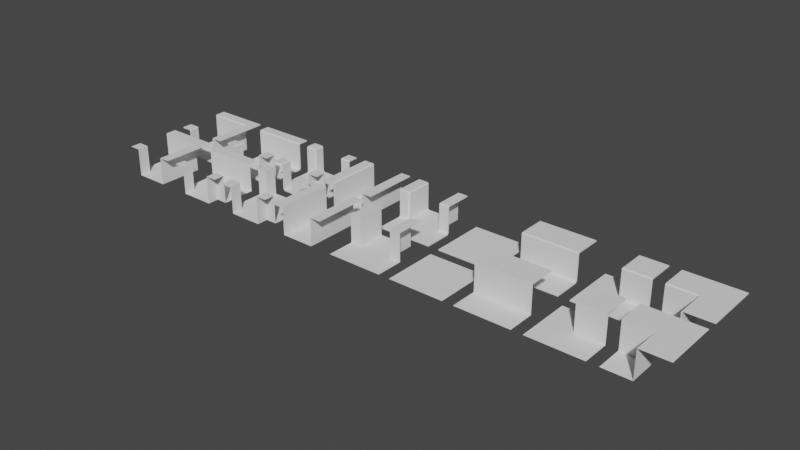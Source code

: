 # Source: tiles.blend  (saved by Blender 3.5.10; exported with 4.5.12 LTS)
import bpy
from mathutils import Matrix  # noqa: F401  (used for matrix-valued properties, if any)

bpy.ops.wm.read_factory_settings(use_empty=True)
scene = bpy.context.scene
scene.name = 'Scene'

# ---- collections
col_collection = bpy.data.collections.new('Collection'); scene.collection.children.link(col_collection)

# ---- world
world_world = bpy.data.worlds.new('World'); scene.world = world_world
world_world.use_nodes = True; world_world.node_tree.nodes.clear()
_N = world_world.node_tree.nodes; _L = world_world.node_tree.links
n0 = _N.new('ShaderNodeOutputWorld'); n0.name = 'World Output'; n0.location = (300, 300)
n1 = _N.new('ShaderNodeBackground'); n1.name = 'Background'; n1.location = (10, 300)
n1.inputs[0].default_value = (0.05088, 0.05088, 0.05088, 1.0)
_L.new(n1.outputs[0], n0.inputs[0])
n0.is_active_output = True
world_world.color = (0.05088, 0.05088, 0.05088)
world_world.use_sun_shadow = False
world_world.sun_shadow_jitter_overblur = 0.0

# ---- meshes
me_plane = bpy.data.meshes.new('Plane')
me_plane.from_pydata([(2.5, 2.5, 0.0), (-2.5, 2.5, 0.0), (2.5, -2.5, 0.0), (-2.5, -2.5, 0.0)], [], [(0, 1, 3, 2)])
_uv = me_plane.uv_layers.new(name='UVMap')
_uv.uv.foreach_set('vector', [0.0, 0.0, 1.0, 0.0, 1.0, 1.0, 0.0, 1.0])
me_plane.update()
me_plane_001 = bpy.data.meshes.new('Plane.001')
me_plane_001.from_pydata([(2.5, -2.5, 0.0), (-2.5, -2.5, 0.0), (2.5, 3.775e-07, 0.0), (-2.5, -3.775e-07, 0.0), (2.5, 2.5, 2.5), (-2.5, 2.5, 2.5), (2.5, 3.775e-07, 2.5), (-2.5, -3.775e-07, 2.5)], [], [(2, 3, 1, 0), (3, 2, 6, 7), (4, 5, 7, 6)])
_uv = me_plane_001.uv_layers.new(name='UVMap')
_uv.uv.foreach_set('vector', [0.0, 0.5, 1.0, 0.5, 1.0, 1.0, 0.0, 1.0, 1.0, 0.5, 0.0, 0.5, 0.0, 0.5, 1.0, 0.5, 0.0, 0.0, 1.0, 0.0, 1.0, 0.5, 0.0, 0.5])
me_plane_001.update()
me_plane_002 = bpy.data.meshes.new('Plane.002')
me_plane_002.from_pydata([(2.5, -2.5, 0.0), (-2.5, -2.5, 0.0), (2.5, 3.775e-07, 0.0), (-2.5, -3.775e-07, 0.0), (2.5, 2.5, 2.5), (-2.5, 2.5, 0.0), (2.5, 3.775e-07, 2.5), (-3.775e-07, 2.5, 0.0), (3.775e-07, -2.5, 0.0), (0.0, 0.0, 0.0), (-3.775e-07, 2.5, 2.5), (0.0, 0.0, 2.5)], [], [(9, 3, 1, 8), (9, 2, 6, 11), (10, 7, 9, 11), (4, 10, 11, 6), (3, 9, 7, 5), (2, 9, 8, 0)])
_uv = me_plane_002.uv_layers.new(name='UVMap')
_uv.uv.foreach_set('vector', [0.5, 0.5, 1.0, 0.5, 1.0, 1.0, 0.5, 1.0, 0.5, 0.5, 0.0, 0.5, 0.0, 0.5, 0.5, 0.5, 0.5, 0.0, 0.5, 0.5, 0.5, 0.5, 0.5, 0.5, 0.0, 0.0, 0.5, 0.0, 0.5, 0.5, 0.0, 0.5, 1.0, 0.5, 0.5, 0.5, 0.5, 0.5, 1.0, 0.5, 0.0, 0.5, 0.5, 0.5, 0.5, 1.0, 0.0, 1.0])
me_plane_002.update()
me_plane_003 = bpy.data.meshes.new('Plane.003')
me_plane_003.from_pydata([(-2.5, -2.5, 0.0), (2.5, -2.5, 2.5), (-2.5, -3.775e-07, 0.0), (2.5, 2.5, 2.5), (2.5, 3.775e-07, 2.5), (3.775e-07, -2.5, 2.5), (3.775e-07, -2.5, 0.0), (0.0, 0.0, 0.0), (-3.775e-07, 2.5, 2.5), (0.0, 0.0, 2.5), (-2.5, -3.775e-07, 2.5), (-2.5, 2.5, 2.5)], [], [(7, 2, 0, 6), (3, 8, 9, 4), (4, 9, 5, 1), (5, 9, 7, 6), (9, 10, 2, 7), (11, 10, 9, 8)])
_uv = me_plane_003.uv_layers.new(name='UVMap')
_uv.uv.foreach_set('vector', [0.5, 0.5, 1.0, 0.5, 1.0, 1.0, 0.5, 1.0, 0.0, 0.0, 0.5, 0.0, 0.5, 0.5, 0.0, 0.5, 0.0, 0.5, 0.5, 0.5, 0.5, 0.5, 0.0, 0.5, 0.5, 0.5, 0.5, 0.5, 0.5, 0.5, 0.0, 0.0, 0.5, 0.5, 0.0, 0.0, 1.0, 0.5, 0.5, 0.5, 0.0, 0.0, 0.0, 0.0, 0.5, 0.5, 0.5, 0.0])
me_plane_003.update()
me_plane_004 = bpy.data.meshes.new('Plane.004')
me_plane_004.from_pydata([(2.5, -2.5, 0.0), (-2.5, -2.5, 0.0), (2.5, 3.775e-07, 0.0), (-2.5, -3.775e-07, 0.0), (2.5, 2.5, 2.5), (-2.5, 2.5, 2.5), (2.5, 3.775e-07, 2.5), (-2.5, -3.775e-07, 2.5), (1.5, -2.5, 0.0), (1.5, 0.0, 0.0), (1.5, 2.5, 2.5), (1.5, 0.0, 2.5), (-1.5, 2.5, 2.5), (-1.5, -2.5, 0.0), (-1.5, -1.887e-07, 0.0), (-1.5, -1.887e-07, 2.5), (1.5, 2.5, 0.0), (-1.5, 2.5, 0.0)], [], [(14, 3, 1, 13), (9, 2, 6, 11), (12, 5, 7, 15), (4, 10, 11, 6), (2, 9, 8, 0), (3, 14, 15, 7), (9, 14, 13, 8), (14, 9, 16, 17), (10, 16, 9, 11), (14, 17, 12, 15)])
_uv = me_plane_004.uv_layers.new(name='UVMap')
_uv.uv.foreach_set('vector', [0.75, 0.5, 1.0, 0.5, 1.0, 1.0, 0.75, 1.0, 0.5, 0.5, 0.0, 0.5, 0.0, 0.5, 0.5, 0.5, 0.75, 0.0, 1.0, 0.0, 1.0, 0.5, 0.75, 0.5, 0.0, 0.0, 0.5, 0.0, 0.5, 0.5, 0.0, 0.5, 0.0, 0.5, 0.5, 0.5, 0.5, 1.0, 0.0, 1.0, 1.0, 0.5, 0.75, 0.5, 0.75, 0.5, 1.0, 0.5, 0.5, 0.5, 0.75, 0.5, 0.75, 1.0, 0.5, 1.0, 0.75, 0.5, 0.5, 0.5, 0.5, 0.5, 0.75, 0.5, 0.5, 0.0, 0.5, 0.5, 0.5, 0.5, 0.5, 0.5, 0.75, 0.5, 0.75, 0.5, 0.75, 0.0, 0.75, 0.5])
me_plane_004.update()
me_plane_005 = bpy.data.meshes.new('Plane.005')
me_plane_005.from_pydata([(2.5, 2.5, 2.5), (-2.5, 2.5, 2.5), (2.5, -2.5, 2.5), (-2.5, -2.5, 2.5), (1.5, -2.5, 0.0), (1.5, 2.5, 2.5), (1.5, -2.5, 2.5), (-1.5, 2.5, 2.5), (-1.5, -2.5, 0.0), (-1.5, -2.5, 2.5), (1.5, 2.5, 0.0), (-1.5, 2.5, 0.0)], [], [(7, 1, 3, 9), (0, 5, 6, 2), (8, 4, 10, 11), (5, 10, 4, 6), (8, 11, 7, 9)])
_uv = me_plane_005.uv_layers.new(name='UVMap')
_uv.uv.foreach_set('vector', [0.75, 0.0, 1.0, 0.0, 1.0, 0.5, 0.75, 0.5, 0.0, 0.0, 0.5, 0.0, 0.5, 0.5, 0.0, 0.5, 0.75, 0.5, 0.5, 0.5, 0.5, 0.5, 0.75, 0.5, 0.5, 0.0, 0.5, 0.5, 0.5, 0.5, 0.5, 0.5, 0.75, 0.5, 0.75, 0.5, 0.75, 0.0, 0.75, 0.5])
me_plane_005.update()
me_plane_006 = bpy.data.meshes.new('Plane.006')
me_plane_006.from_pydata([(2.5, 2.5, 2.5), (-2.5, 2.5, 2.5), (2.5, -2.5, 2.5), (-2.5, -2.5, 2.5), (1.5, -2.5, 0.0), (1.5, 2.5, 2.5), (1.5, -2.5, 2.5), (-1.5, 2.5, 2.5), (-1.5, -2.5, 0.0), (-1.5, -2.5, 2.5), (1.5, 2.5, 0.0), (-1.5, 2.5, 0.0), (2.5, -1.5, 2.5), (-2.5, -1.5, 2.5), (1.5, -1.5, 2.5), (-1.5, -1.5, 2.5), (1.5, -1.5, 0.0), (-1.5, -1.5, 0.0), (2.5, 1.5, 2.5), (1.5, 1.5, 0.0), (-2.5, 1.5, 2.5), (1.5, 1.5, 2.5), (-1.5, 1.5, 2.5), (-1.5, 1.5, 0.0), (-2.5, -1.5, 0.0), (-2.5, 1.5, 0.0), (2.5, -1.5, 0.0), (2.5, 1.5, 0.0)], [], [(15, 13, 3, 9), (12, 14, 6, 2), (23, 19, 10, 11), (14, 16, 4, 6), (23, 11, 7, 22), (8, 17, 15, 9), (21, 19, 27, 18), (8, 4, 16, 17), (19, 16, 26, 27), (17, 23, 25, 24), (7, 1, 20, 22), (0, 5, 21, 18), (5, 10, 19, 21), (23, 22, 20, 25), (17, 16, 19, 23), (17, 24, 13, 15), (26, 16, 14, 12)])
_uv = me_plane_006.uv_layers.new(name='UVMap')
_uv.uv.foreach_set('vector', [0.75, 0.3, 1.0, 0.3, 1.0, 0.5, 0.75, 0.5, 0.0, 0.3, 0.5, 0.3, 0.5, 0.5, 0.0, 0.5, 0.75, 0.5, 0.5, 0.5, 0.5, 0.5, 0.75, 0.5, 0.5, 0.3, 0.5, 0.5, 0.5, 0.5, 0.5, 0.5, 0.75, 0.5, 0.75, 0.5, 0.75, 0.0, 0.75, 0.12, 0.75, 0.5, 0.75, 0.5, 0.75, 0.3, 0.75, 0.5, 0.5, 0.12, 0.5, 0.5, 0.5, 0.5, 0.0, 0.12, 0.75, 0.5, 0.5, 0.5, 0.5, 0.5, 0.75, 0.5, 0.5, 0.5, 0.5, 0.5, 0.5, 0.5, 0.5, 0.5, 0.75, 0.5, 0.75, 0.5, 0.75, 0.5, 0.75, 0.5, 0.75, 0.0, 1.0, 0.0, 1.0, 0.12, 0.75, 0.12, 0.0, 0.0, 0.5, 0.0, 0.5, 0.12, 0.0, 0.12, 0.5, 0.0, 0.5, 0.5, 0.5, 0.5, 0.5, 0.12, 0.75, 0.5, 0.75, 0.12, 1.0, 0.12, 0.75, 0.5, 0.75, 0.5, 0.5, 0.5, 0.5, 0.5, 0.75, 0.5, 0.75, 0.5, 0.75, 0.5, 1.0, 0.3, 0.75, 0.3, 0.5, 0.5, 0.5, 0.5, 0.5, 0.3, 0.0, 0.3])
me_plane_006.update()
me_plane_007 = bpy.data.meshes.new('Plane.007')
me_plane_007.from_pydata([(-2.5, -2.5, 2.5), (2.5, -2.5, 2.5), (-2.5, 2.5, 2.5), (2.5, 2.5, 2.5), (-1.5, -2.5, 2.5), (-1.5, 2.5, 2.5), (1.5, -2.5, 2.5), (1.5, 2.5, 2.5), (-1.5, -2.5, 0.0), (1.5, -2.5, 0.0), (-2.5, 1.5, 2.5), (2.5, 1.5, 2.5), (-1.5, 1.5, 2.5), (1.5, 1.5, 2.5), (-1.5, 1.5, 0.0), (1.5, 1.5, 0.0), (-2.5, -1.5, 2.5), (-1.5, -1.5, 0.0), (2.5, -1.5, 2.5), (-1.5, -1.5, 2.5), (1.5, -1.5, 2.5), (1.5, -1.5, 0.0), (2.5, 1.5, 0.0), (2.5, -1.5, 0.0), (-2.5, 1.5, 0.0), (-2.5, -1.5, 0.0)], [], [(13, 11, 3, 7), (10, 12, 5, 2), (21, 17, 8, 9), (21, 9, 6, 20), (19, 17, 25, 16), (17, 14, 24, 25), (15, 21, 23, 22), (6, 1, 18, 20), (0, 4, 19, 16), (4, 8, 17, 19), (21, 20, 18, 23), (15, 14, 17, 21), (15, 22, 11, 13), (24, 14, 12, 10), (5, 12, 13, 7), (13, 12, 14, 15)])
_uv = me_plane_007.uv_layers.new(name='UVMap')
_uv.uv.foreach_set('vector', [0.75, 0.3, 1.0, 0.3, 1.0, 0.5, 0.75, 0.5, 0.0, 0.3, 0.5, 0.3, 0.5, 0.5, 0.0, 0.5, 0.75, 0.5, 0.5, 0.5, 0.5, 0.5, 0.75, 0.5, 0.75, 0.5, 0.75, 0.5, 0.75, 0.0, 0.75, 0.12, 0.5, 0.12, 0.5, 0.5, 0.5, 0.5, 0.0, 0.12, 0.5, 0.5, 0.5, 0.5, 0.5, 0.5, 0.5, 0.5, 0.75, 0.5, 0.75, 0.5, 0.75, 0.5, 0.75, 0.5, 0.75, 0.0, 1.0, 0.0, 1.0, 0.12, 0.75, 0.12, 0.0, 0.0, 0.5, 0.0, 0.5, 0.12, 0.0, 0.12, 0.5, 0.0, 0.5, 0.5, 0.5, 0.5, 0.5, 0.12, 0.75, 0.5, 0.75, 0.12, 1.0, 0.12, 0.75, 0.5, 0.75, 0.5, 0.5, 0.5, 0.5, 0.5, 0.75, 0.5, 0.75, 0.5, 0.75, 0.5, 1.0, 0.3, 0.75, 0.3, 0.5, 0.5, 0.5, 0.5, 0.5, 0.3, 0.0, 0.3, 0.5, 0.5, 0.5, 0.3, 0.75, 0.3, 0.75, 0.5, 0.75, 0.3, 0.5, 0.3, 0.5, 0.5, 0.75, 0.5])
me_plane_007.update()
me_plane_008 = bpy.data.meshes.new('Plane.008')
me_plane_008.from_pydata([(-2.5, -2.5, 2.5), (2.5, -2.5, 2.5), (-2.5, 2.5, 2.5), (2.5, 2.5, 2.5), (-1.5, -2.5, 2.5), (-1.5, 2.5, 2.5), (1.5, -2.5, 2.5), (1.5, 2.5, 2.5), (-1.5, -2.5, 0.0), (1.5, -2.5, 0.0), (-2.5, 1.5, 2.5), (2.5, 1.5, 2.5), (-1.5, 1.5, 2.5), (1.5, 1.5, 2.5), (-1.5, 1.5, 0.0), (1.5, 1.5, 0.0), (-2.5, -1.5, 2.5), (-1.5, -1.5, 0.0), (2.5, -1.5, 2.5), (-1.5, -1.5, 2.5), (1.5, -1.5, 2.5), (1.5, -1.5, 0.0), (-2.5, 1.5, 0.0), (-2.5, -1.5, 0.0)], [], [(13, 11, 3, 7), (10, 12, 5, 2), (21, 17, 8, 9), (21, 9, 6, 20), (19, 17, 23, 16), (17, 14, 22, 23), (6, 1, 18, 20), (0, 4, 19, 16), (4, 8, 17, 19), (20, 18, 11, 13), (15, 14, 17, 21), (13, 15, 21, 20), (22, 14, 12, 10), (5, 12, 13, 7), (13, 12, 14, 15)])
_uv = me_plane_008.uv_layers.new(name='UVMap')
_uv.uv.foreach_set('vector', [0.75, 0.3, 1.0, 0.3, 1.0, 0.5, 0.75, 0.5, 0.0, 0.3, 0.5, 0.3, 0.5, 0.5, 0.0, 0.5, 0.75, 0.5, 0.5, 0.5, 0.5, 0.5, 0.75, 0.5, 0.75, 0.5, 0.75, 0.5, 0.75, 0.0, 0.75, 0.12, 0.5, 0.12, 0.5, 0.5, 0.5, 0.5, 0.0, 0.12, 0.5, 0.5, 0.5, 0.5, 0.5, 0.5, 0.5, 0.5, 0.75, 0.0, 1.0, 0.0, 1.0, 0.12, 0.75, 0.12, 0.0, 0.0, 0.5, 0.0, 0.5, 0.12, 0.0, 0.12, 0.5, 0.0, 0.5, 0.5, 0.5, 0.5, 0.5, 0.12, 0.75, 0.12, 1.0, 0.12, 1.0, 0.3, 0.75, 0.3, 0.75, 0.5, 0.5, 0.5, 0.5, 0.5, 0.75, 0.5, 0.75, 0.3, 0.75, 0.5, 0.75, 0.5, 0.75, 0.12, 0.5, 0.5, 0.5, 0.5, 0.5, 0.3, 0.0, 0.3, 0.5, 0.5, 0.5, 0.3, 0.75, 0.3, 0.75, 0.5, 0.75, 0.3, 0.5, 0.3, 0.5, 0.5, 0.75, 0.5])
me_plane_008.update()
me_plane_009 = bpy.data.meshes.new('Plane.009')
me_plane_009.from_pydata([(2.5, 2.5, 0.0), (-2.5, 2.5, 0.0), (2.5, -2.5, 0.0), (-2.5, -2.5, 0.0), (2.5, 2.5, -0.1), (-2.5, 2.5, -0.1), (2.5, -2.5, -0.1), (-2.5, -2.5, -0.1)], [], [(0, 1, 3, 2), (4, 6, 7, 5), (0, 2, 6, 4), (1, 0, 4, 5), (3, 1, 5, 7), (2, 3, 7, 6)])
_uv = me_plane_009.uv_layers.new(name='UVMap')
_uv.uv.foreach_set('vector', [0.0, 0.0, 1.0, 0.0, 1.0, 1.0, 0.0, 1.0, 0.0, 0.0, 0.0, 1.0, 1.0, 1.0, 1.0, 0.0, 0.0, 0.0, 0.0, 1.0, 0.0, 1.0, 0.0, 0.0, 1.0, 0.0, 0.0, 0.0, 0.0, 0.0, 1.0, 0.0, 1.0, 1.0, 1.0, 0.0, 1.0, 0.0, 1.0, 1.0, 0.0, 1.0, 1.0, 1.0, 1.0, 1.0, 0.0, 1.0])
me_plane_009.update()
me_plane_010 = bpy.data.meshes.new('Plane.010')
me_plane_010.from_pydata([(2.5, -2.5, 0.0), (-2.5, -2.5, 0.0), (2.5, 2.5, 2.5), (-2.5, 2.5, 2.5), (2.5, 3.775e-07, 0.1), (2.5, -0.1, 0.0), (-2.5, -0.1, 0.0), (-2.5, -3.775e-07, 0.1), (2.5, 0.1, 2.5), (2.5, 3.775e-07, 2.4), (-2.5, -3.775e-07, 2.4), (-2.5, 0.1, 2.5), (2.5, -2.5, -0.1), (-2.5, -2.5, -0.1), (2.5, 2.5, 2.4), (-2.5, 2.5, 2.4), (2.5, 0.1, 0.05858), (2.5, -0.05858, -0.1), (-2.5, -0.05858, -0.1), (-2.5, 0.1, 0.05858), (2.5, 0.1414, 2.4), (2.5, 0.1, 2.359), (-2.5, 0.1, 2.359), (-2.5, 0.1414, 2.4)], [], [(7, 4, 9, 10), (2, 3, 11, 8), (6, 5, 4, 7), (10, 9, 8, 11), (5, 6, 1, 0), (19, 22, 21, 16), (14, 20, 23, 15), (18, 19, 16, 17), (22, 23, 20, 21), (17, 12, 13, 18), (0, 1, 13, 12), (3, 2, 14, 15), (6, 7, 19, 18), (4, 5, 17, 16), (10, 11, 23, 22), (8, 9, 21, 20), (5, 0, 12, 17), (1, 6, 18, 13), (7, 10, 22, 19), (9, 4, 16, 21), (2, 8, 20, 14), (11, 3, 15, 23)])
_uv = me_plane_010.uv_layers.new(name='UVMap')
_uv.uv.foreach_set('vector', [1.0, 0.5, 0.0, 0.5, 0.0, 0.5, 1.0, 0.5, 0.0, 0.0, 1.0, 0.0, 1.0, 0.48, 0.0, 0.48, 1.0, 0.52, 0.0, 0.52, 0.0, 0.5, 1.0, 0.5, 1.0, 0.5, 0.0, 0.5, 0.0, 0.48, 1.0, 0.48, 0.0, 0.52, 1.0, 0.52, 1.0, 1.0, 0.0, 1.0, 1.0, 0.5, 1.0, 0.5, 0.0, 0.5, 0.0, 0.5, 0.0, 0.0, 0.0, 0.48, 1.0, 0.48, 1.0, 0.0, 1.0, 0.52, 1.0, 0.5, 0.0, 0.5, 0.0, 0.52, 1.0, 0.5, 1.0, 0.48, 0.0, 0.48, 0.0, 0.5, 0.0, 0.52, 0.0, 1.0, 1.0, 1.0, 1.0, 0.52, 0.0, 1.0, 1.0, 1.0, 1.0, 1.0, 0.0, 1.0, 1.0, 0.0, 0.0, 0.0, 0.0, 0.0, 1.0, 0.0, 1.0, 0.52, 1.0, 0.5, 1.0, 0.5, 1.0, 0.52, 0.0, 0.5, 0.0, 0.52, 0.0, 0.52, 0.0, 0.5, 1.0, 0.5, 1.0, 0.48, 1.0, 0.48, 1.0, 0.5, 0.0, 0.48, 0.0, 0.5, 0.0, 0.5, 0.0, 0.48, 0.0, 0.52, 0.0, 1.0, 0.0, 1.0, 0.0, 0.52, 1.0, 1.0, 1.0, 0.52, 1.0, 0.52, 1.0, 1.0, 1.0, 0.5, 1.0, 0.5, 1.0, 0.5, 1.0, 0.5, 0.0, 0.5, 0.0, 0.5, 0.0, 0.5, 0.0, 0.5, 0.0, 0.0, 0.0, 0.48, 0.0, 0.48, 0.0, 0.0, 1.0, 0.48, 1.0, 0.0, 1.0, 0.0, 1.0, 0.48])
me_plane_010.update()
me_plane_011 = bpy.data.meshes.new('Plane.011')
me_plane_011.from_pydata([(2.5, -2.5, 0.0), (-2.5, -2.5, 0.0), (-2.5, -3.775e-07, 0.0), (2.5, 2.5, 2.5), (-2.5, 2.5, 0.0), (3.775e-07, -2.5, 0.0), (2.5, 3.775e-07, 0.1), (2.5, -0.1, 0.0), (2.5, 0.1, 2.5), (2.5, 3.775e-07, 2.4), (-0.1, 2.5, 0.0), (-3.775e-07, 2.5, 0.1), (0.1, 1.51e-08, 0.1), (-1.51e-08, 0.1, 0.1), (-0.1, -0.1, 0.0), (-3.775e-07, 2.5, 2.4), (0.1, 2.5, 2.5), (0.1, 1.51e-08, 2.4), (0.1, 0.1, 2.5), (-1.51e-08, 0.1, 2.4), (2.5, -2.5, -0.1), (-2.5, -2.5, -0.1), (-2.5, -3.775e-07, -0.1), (2.5, 2.5, 2.4), (-2.5, 2.5, -0.1), (3.775e-07, -2.5, -0.1), (2.5, 0.1, 0.05858), (2.5, -0.05858, -0.1), (2.5, 0.1414, 2.4), (2.5, 0.1, 2.359), (-0.05858, 2.5, -0.1), (0.1, 2.5, 0.05858), (0.1317, 0.103, 0.03758), (0.103, 0.1317, 0.03758), (-0.08874, -0.08874, -0.1125), (0.1, 2.5, 2.359), (0.1414, 2.5, 2.4), (0.139, 0.09997, 2.361), (0.139, 0.139, 2.4), (0.09997, 0.139, 2.361)], [], [(3, 16, 18, 8), (14, 2, 1, 5), (2, 14, 10, 4), (15, 11, 13, 19), (12, 6, 9, 17), (12, 13, 14), (17, 18, 19), (14, 7, 6, 12), (17, 9, 8, 18), (13, 11, 10, 14), (15, 19, 18, 16), (12, 17, 19, 13), (7, 14, 5, 0), (23, 28, 38, 36), (34, 25, 21, 22), (22, 24, 30, 34), (35, 39, 33, 31), (32, 37, 29, 26), (32, 34, 33), (37, 39, 38), (34, 32, 26, 27), (37, 38, 28, 29), (33, 34, 30, 31), (35, 36, 38, 39), (32, 33, 39, 37), (27, 20, 25, 34), (1, 2, 22, 21), (0, 5, 25, 20), (2, 4, 24, 22), (5, 1, 21, 25), (6, 7, 27, 26), (8, 9, 29, 28), (10, 11, 31, 30), (15, 16, 36, 35), (7, 0, 20, 27), (9, 6, 26, 29), (3, 8, 28, 23), (16, 3, 23, 36), (4, 10, 30, 24), (11, 15, 35, 31)])
_uv = me_plane_011.uv_layers.new(name='UVMap')
_uv.uv.foreach_set('vector', [0.0, 0.0, 0.48, 0.0, 0.48, 0.48, 0.0, 0.48, 0.52, 0.52, 1.0, 0.5, 1.0, 1.0, 0.5, 1.0, 1.0, 0.5, 0.52, 0.5, 0.52, 0.5, 1.0, 0.5, 0.5, 0.02, 0.5, 0.48, 0.5, 0.4963, 0.5, 0.4837, 0.48, 0.5, 0.0, 0.5, 0.0, 0.5, 0.48, 0.5, 0.48, 0.5, 0.5, 0.4963, 0.52, 0.52, 0.48, 0.5, 0.48, 0.48, 0.5, 0.4837, 0.52, 0.52, 0.0, 0.52, 0.0, 0.5, 0.48, 0.5, 0.48, 0.5, 0.0, 0.5, 0.0, 0.48, 0.48, 0.48, 0.5, 0.4963, 0.5, 0.48, 0.52, 0.5, 0.52, 0.5, 0.5, 0.02, 0.5, 0.4837, 0.48, 0.48, 0.48, 0.0, 0.48, 0.5, 0.48, 0.5, 0.5, 0.4837, 0.5, 0.4963, 0.0, 0.52, 0.52, 0.52, 0.5, 1.0, 0.0, 1.0, 0.0, 0.0, 0.0, 0.48, 0.48, 0.48, 0.48, 0.0, 0.52, 0.52, 0.5, 1.0, 1.0, 1.0, 1.0, 0.5, 1.0, 0.5, 1.0, 0.5, 0.52, 0.5, 0.52, 0.5, 0.5, 0.02, 0.5, 0.4837, 0.5, 0.4963, 0.5, 0.48, 0.48, 0.5, 0.48, 0.5, 0.0, 0.5, 0.0, 0.5, 0.48, 0.5, 0.52, 0.52, 0.5, 0.4963, 0.48, 0.5, 0.5, 0.4837, 0.48, 0.48, 0.52, 0.52, 0.48, 0.5, 0.0, 0.5, 0.0, 0.52, 0.48, 0.5, 0.48, 0.48, 0.0, 0.48, 0.0, 0.5, 0.5, 0.4963, 0.52, 0.5, 0.52, 0.5, 0.5, 0.48, 0.5, 0.02, 0.48, 0.0, 0.48, 0.48, 0.5, 0.4837, 0.48, 0.5, 0.5, 0.4963, 0.5, 0.4837, 0.48, 0.5, 0.0, 0.52, 0.0, 1.0, 0.5, 1.0, 0.52, 0.52, 1.0, 1.0, 1.0, 0.5, 1.0, 0.5, 1.0, 1.0, 0.0, 1.0, 0.5, 1.0, 0.5, 1.0, 0.0, 1.0, 1.0, 0.5, 1.0, 0.5, 1.0, 0.5, 1.0, 0.5, 0.5, 1.0, 1.0, 1.0, 1.0, 1.0, 0.5, 1.0, 0.0, 0.5, 0.0, 0.52, 0.0, 0.52, 0.0, 0.5, 0.0, 0.48, 0.0, 0.5, 0.0, 0.5, 0.0, 0.48, 0.52, 0.5, 0.5, 0.48, 0.5, 0.48, 0.52, 0.5, 0.5, 0.02, 0.48, 0.0, 0.48, 0.0, 0.5, 0.02, 0.0, 0.52, 0.0, 1.0, 0.0, 1.0, 0.0, 0.52, 0.0, 0.5, 0.0, 0.5, 0.0, 0.5, 0.0, 0.5, 0.0, 0.0, 0.0, 0.48, 0.0, 0.48, 0.0, 0.0, 0.48, 0.0, 0.0, 0.0, 0.0, 0.0, 0.48, 0.0, 1.0, 0.5, 0.52, 0.5, 0.52, 0.5, 1.0, 0.5, 0.5, 0.48, 0.5, 0.02, 0.5, 0.02, 0.5, 0.48])
me_plane_011.update()
me_plane_012 = bpy.data.meshes.new('Plane.012')
me_plane_012.from_pydata([(-2.5, -2.5, 0.0), (2.5, -2.5, 2.5), (2.5, 2.5, 2.5), (2.5, 3.775e-07, 2.5), (-3.775e-07, 2.5, 2.5), (-2.5, 2.5, 2.5), (-2.5, -0.1, 0.0), (-2.5, -3.775e-07, 0.1), (0.1, -2.5, 2.5), (3.775e-07, -2.5, 2.4), (3.775e-07, -2.5, 0.1), (-0.1, -2.5, 0.0), (-0.1, -0.1, 0.0), (1.51e-08, -0.1, 0.1), (-0.1, -1.51e-08, 0.1), (1.51e-08, -0.1, 2.4), (0.1, 0.1, 2.5), (-0.1, -1.51e-08, 2.4), (-2.5, -3.775e-07, 2.4), (-2.5, 0.1, 2.5), (-2.5, -2.5, -0.1), (2.5, -2.5, 2.4), (2.5, 2.5, 2.4), (2.5, 3.775e-07, 2.4), (-3.777e-07, 2.5, 2.4), (-2.5, 2.5, 2.4), (-2.5, -0.05858, -0.1), (-2.5, 0.1, 0.05858), (0.1414, -2.5, 2.4), (0.1, -2.5, 2.359), (0.1, -2.5, 0.05858), (-0.05858, -2.5, -0.1), (-0.061, -0.061, -0.09997), (0.09997, -0.061, 0.061), (-0.061, 0.09997, 0.061), (0.103, -0.06826, 2.338), (0.1113, 0.1113, 2.388), (-0.06826, 0.103, 2.338), (-2.5, 0.1, 2.359), (-2.5, 0.1414, 2.4)], [], [(17, 18, 7, 14), (5, 19, 16, 4), (9, 15, 13, 10), (2, 4, 16, 3), (3, 16, 8, 1), (12, 13, 14), (15, 16, 17), (15, 9, 8, 16), (6, 12, 14, 7), (13, 15, 17, 14), (12, 11, 10, 13), (18, 17, 16, 19), (12, 6, 0, 11), (37, 34, 27, 38), (25, 24, 36, 39), (29, 30, 33, 35), (22, 23, 36, 24), (23, 21, 28, 36), (32, 34, 33), (35, 37, 36), (35, 36, 28, 29), (26, 27, 34, 32), (33, 34, 37, 35), (32, 33, 30, 31), (38, 39, 36, 37), (32, 31, 20, 26), (2, 3, 23, 22), (3, 1, 21, 23), (4, 2, 22, 24), (5, 4, 24, 25), (8, 9, 29, 28), (6, 7, 27, 26), (10, 11, 31, 30), (18, 19, 39, 38), (0, 6, 26, 20), (11, 0, 20, 31), (7, 18, 38, 27), (1, 8, 28, 21), (9, 10, 30, 29), (19, 5, 25, 39)])
_uv = me_plane_012.uv_layers.new(name='UVMap')
_uv.uv.foreach_set('vector', [0.4874, 0.4837, 0.04, 0.02, 0.96, 0.48, 0.5126, 0.4963, 0.0, 0.0, 0.0, 0.0, 0.52, 0.4914, 0.5, 0.0, 0.48, 0.48, 0.4963, 0.4963, 0.4837, 0.4837, 0.02, 0.02, 0.0, 0.0, 0.5, 0.0, 0.48, 0.48, 0.0, 0.5, 0.0, 0.5, 0.48, 0.5, 0.48, 0.5, 0.0, 0.5, 0.52, 0.52, 0.5, 0.52, 0.52, 0.5, 0.4963, 0.4963, 0.52, 0.4914, 0.4874, 0.4837, 0.4963, 0.4963, 0.48, 0.48, 0.48, 0.5, 0.48, 0.5, 1.0, 0.52, 0.52, 0.52, 0.5126, 0.4963, 0.96, 0.48, 0.4837, 0.4837, 0.4963, 0.4963, 0.4874, 0.4837, 0.5126, 0.4963, 0.52, 0.52, 0.52, 1.0, 0.5, 1.0, 0.5, 0.52, 0.04, 0.02, 0.4874, 0.4837, 0.52, 0.4914, 0.0, 0.0, 0.52, 0.52, 1.0, 0.52, 1.0, 1.0, 0.52, 1.0, 0.4874, 0.4837, 0.5126, 0.4963, 0.96, 0.48, 0.04, 0.02, 0.0, 0.0, 0.5, 0.0, 0.52, 0.4914, 0.0, 0.0, 0.48, 0.48, 0.02, 0.02, 0.4837, 0.4837, 0.4963, 0.4963, 0.0, 0.0, 0.0, 0.5, 0.48, 0.48, 0.5, 0.0, 0.0, 0.5, 0.0, 0.5, 0.48, 0.5, 0.48, 0.5, 0.52, 0.52, 0.52, 0.5, 0.5, 0.52, 0.4963, 0.4963, 0.4874, 0.4837, 0.52, 0.4914, 0.4963, 0.4963, 0.48, 0.5, 0.48, 0.5, 0.48, 0.48, 1.0, 0.52, 0.96, 0.48, 0.5126, 0.4963, 0.52, 0.52, 0.4837, 0.4837, 0.5126, 0.4963, 0.4874, 0.4837, 0.4963, 0.4963, 0.52, 0.52, 0.5, 0.52, 0.5, 1.0, 0.52, 1.0, 0.04, 0.02, 0.0, 0.0, 0.52, 0.4914, 0.4874, 0.4837, 0.52, 0.52, 0.52, 1.0, 1.0, 1.0, 1.0, 0.52, 0.0, 0.0, 0.0, 0.5, 0.0, 0.5, 0.0, 0.0, 0.0, 0.5, 0.0, 0.5, 0.0, 0.5, 0.0, 0.5, 0.5, 0.0, 0.0, 0.0, 0.0, 0.0, 0.5, 0.0, 0.0, 0.0, 0.5, 0.0, 0.5, 0.0, 0.0, 0.0, 0.48, 0.5, 0.48, 0.48, 0.48, 0.48, 0.48, 0.5, 1.0, 0.52, 0.96, 0.48, 0.96, 0.48, 1.0, 0.52, 0.5, 1.0, 0.52, 1.0, 0.52, 1.0, 0.5, 1.0, 0.04, 0.02, 0.0, 0.0, 0.0, 0.0, 0.04, 0.02, 1.0, 1.0, 1.0, 0.52, 1.0, 0.52, 1.0, 1.0, 0.52, 1.0, 1.0, 1.0, 1.0, 1.0, 0.52, 1.0, 0.96, 0.48, 0.04, 0.02, 0.04, 0.02, 0.96, 0.48, 0.0, 0.5, 0.48, 0.5, 0.48, 0.5, 0.0, 0.5, 0.48, 0.48, 0.02, 0.02, 0.02, 0.02, 0.48, 0.48, 0.0, 0.0, 0.0, 0.0, 0.0, 0.0, 0.0, 0.0])
me_plane_012.update()
me_plane_013 = bpy.data.meshes.new('Plane.013')
me_plane_013.from_pydata([(2.5, -2.5, 0.0), (-2.5, -2.5, 0.0), (2.5, 2.5, 2.5), (-2.5, 2.5, 2.5), (1.5, -2.5, 0.0), (-1.5, -2.5, 0.0), (2.5, 3.775e-07, 0.1), (2.5, -0.1, 0.0), (-2.5, -0.1, 0.0), (-2.5, -3.775e-07, 0.1), (2.5, 0.1, 2.5), (2.5, 3.775e-07, 2.4), (-2.5, -3.775e-07, 2.4), (-2.5, 0.1, 2.5), (1.6, 3.775e-08, 0.1), (1.5, 0.1, 0.1), (1.4, -0.1, 0.0), (1.5, 2.5, 2.4), (1.6, 2.5, 2.5), (1.6, 3.775e-08, 2.4), (1.6, 0.1, 2.5), (1.5, 0.1, 2.4), (-1.6, 2.5, 2.5), (-1.5, 2.5, 2.4), (-1.4, -0.1, 0.0), (-1.5, 0.1, 0.1), (-1.6, -2.076e-07, 0.1), (-1.6, 0.1, 2.5), (-1.6, -2.076e-07, 2.4), (-1.5, 0.1, 2.4), (1.4, 2.5, 0.0), (1.5, 2.5, 0.1), (-1.5, 2.5, 0.1), (-1.4, 2.5, 0.0), (2.5, -2.5, -0.1), (-2.5, -2.5, -0.1), (2.5, 2.5, 2.4), (-2.5, 2.5, 2.4), (1.5, -2.5, -0.1), (-1.5, -2.5, -0.1), (2.5, 0.1, 0.05858), (2.5, -0.05858, -0.1), (-2.5, -0.05858, -0.1), (-2.5, 0.1, 0.05858), (2.5, 0.1414, 2.4), (2.5, 0.1, 2.359), (-2.5, 0.1, 2.359), (-2.5, 0.1414, 2.4), (1.632, 0.103, 0.03758), (1.603, 0.1317, 0.03758), (1.411, -0.08874, -0.1125), (1.6, 2.5, 2.359), (1.641, 2.5, 2.4), (1.639, 0.09997, 2.361), (1.639, 0.139, 2.4), (1.6, 0.139, 2.361), (-1.641, 2.5, 2.4), (-1.6, 2.5, 2.359), (-1.411, -0.08874, -0.1125), (-1.603, 0.1317, 0.03758), (-1.632, 0.103, 0.03758), (-1.639, 0.139, 2.4), (-1.639, 0.09997, 2.361), (-1.6, 0.139, 2.361), (1.441, 2.5, -0.1), (1.6, 2.5, 0.05858), (-1.6, 2.5, 0.05858), (-1.441, 2.5, -0.1)], [], [(9, 26, 28, 12), (24, 8, 1, 5), (24, 16, 30, 33), (22, 3, 13, 27), (14, 6, 11, 19), (2, 18, 20, 10), (17, 31, 15, 21), (16, 24, 5, 4), (25, 32, 23, 29), (14, 15, 16), (19, 20, 21), (24, 25, 26), (27, 28, 29), (16, 7, 6, 14), (19, 11, 10, 20), (17, 21, 20, 18), (14, 19, 21, 15), (8, 24, 26, 9), (12, 28, 27, 13), (25, 29, 28, 26), (22, 27, 29, 23), (15, 31, 30, 16), (32, 25, 24, 33), (7, 16, 4, 0), (43, 46, 62, 60), (58, 39, 35, 42), (58, 67, 64, 50), (56, 61, 47, 37), (48, 53, 45, 40), (36, 44, 54, 52), (51, 55, 49, 65), (50, 38, 39, 58), (59, 63, 57, 66), (48, 50, 49), (53, 55, 54), (58, 60, 59), (61, 63, 62), (50, 48, 40, 41), (53, 54, 44, 45), (51, 52, 54, 55), (48, 49, 55, 53), (42, 43, 60, 58), (46, 47, 61, 62), (59, 60, 62, 63), (56, 57, 63, 61), (49, 50, 64, 65), (66, 67, 58, 59), (41, 34, 38, 50), (0, 4, 38, 34), (4, 5, 39, 38), (5, 1, 35, 39), (6, 7, 41, 40), (10, 11, 45, 44), (17, 18, 52, 51), (8, 9, 43, 42), (12, 13, 47, 46), (22, 23, 57, 56), (30, 31, 65, 64), (32, 33, 67, 66), (7, 0, 34, 41), (11, 6, 40, 45), (1, 8, 42, 35), (9, 12, 46, 43), (2, 10, 44, 36), (18, 2, 36, 52), (3, 22, 56, 37), (13, 3, 37, 47), (33, 30, 64, 67), (31, 17, 51, 65), (23, 32, 66, 57)])
_uv = me_plane_013.uv_layers.new(name='UVMap')
_uv.uv.foreach_set('vector', [1.0, 0.5, 0.775, 0.5, 0.775, 0.5, 1.0, 0.5, 0.725, 0.52, 1.0, 0.52, 1.0, 1.0, 0.75, 1.0, 0.7417, 0.5, 0.5083, 0.5, 0.5083, 0.5, 0.7417, 0.5, 0.775, 0.0, 1.0, 0.0, 1.0, 0.48, 0.775, 0.48, 0.45, 0.5, 0.0, 0.5, 0.0, 0.5, 0.45, 0.5, 0.0, 0.0, 0.45, 0.0, 0.45, 0.48, 0.0, 0.48, 0.5, 0.02, 0.5, 0.48, 0.5, 0.4963, 0.5, 0.4837, 0.5083, 0.52, 0.7417, 0.52, 0.75, 1.0, 0.5, 1.0, 0.75, 0.4963, 0.75, 0.48, 0.75, 0.02, 0.75, 0.4837, 0.45, 0.5, 0.5, 0.4963, 0.55, 0.52, 0.45, 0.5, 0.45, 0.48, 0.5, 0.4837, 0.7417, 0.5, 0.75, 0.4963, 0.775, 0.5, 0.775, 0.48, 0.775, 0.5, 0.75, 0.4837, 0.55, 0.52, 0.0, 0.52, 0.0, 0.5, 0.45, 0.5, 0.45, 0.5, 0.0, 0.5, 0.0, 0.48, 0.45, 0.48, 0.5, 0.02, 0.5, 0.4837, 0.45, 0.48, 0.45, 0.0, 0.45, 0.5, 0.45, 0.5, 0.5, 0.4837, 0.5, 0.4963, 1.0, 0.52, 0.725, 0.52, 0.775, 0.5, 1.0, 0.5, 1.0, 0.5, 0.775, 0.5, 0.775, 0.48, 1.0, 0.48, 0.75, 0.4963, 0.75, 0.4837, 0.775, 0.5, 0.775, 0.5, 0.775, 0.0, 0.775, 0.48, 0.75, 0.4837, 0.75, 0.02, 0.5, 0.4963, 0.5, 0.48, 0.5083, 0.5, 0.5083, 0.5, 0.75, 0.48, 0.75, 0.4963, 0.7417, 0.5, 0.7417, 0.5, 0.0, 0.52, 0.55, 0.52, 0.5, 1.0, 0.0, 1.0, 1.0, 0.5, 1.0, 0.5, 0.775, 0.5, 0.775, 0.5, 0.725, 0.52, 0.75, 1.0, 1.0, 1.0, 1.0, 0.52, 0.7417, 0.5, 0.7417, 0.5, 0.5083, 0.5, 0.5083, 0.5, 0.775, 0.0, 0.775, 0.48, 1.0, 0.48, 1.0, 0.0, 0.45, 0.5, 0.45, 0.5, 0.0, 0.5, 0.0, 0.5, 0.0, 0.0, 0.0, 0.48, 0.45, 0.48, 0.45, 0.0, 0.5, 0.02, 0.5, 0.4837, 0.5, 0.4963, 0.5, 0.48, 0.5083, 0.52, 0.5, 1.0, 0.75, 1.0, 0.7417, 0.52, 0.75, 0.4963, 0.75, 0.4837, 0.75, 0.02, 0.75, 0.48, 0.45, 0.5, 0.55, 0.52, 0.5, 0.4963, 0.45, 0.5, 0.5, 0.4837, 0.45, 0.48, 0.7417, 0.5, 0.775, 0.5, 0.75, 0.4963, 0.775, 0.48, 0.75, 0.4837, 0.775, 0.5, 0.55, 0.52, 0.45, 0.5, 0.0, 0.5, 0.0, 0.52, 0.45, 0.5, 0.45, 0.48, 0.0, 0.48, 0.0, 0.5, 0.5, 0.02, 0.45, 0.0, 0.45, 0.48, 0.5, 0.4837, 0.45, 0.5, 0.5, 0.4963, 0.5, 0.4837, 0.45, 0.5, 1.0, 0.52, 1.0, 0.5, 0.775, 0.5, 0.725, 0.52, 1.0, 0.5, 1.0, 0.48, 0.775, 0.48, 0.775, 0.5, 0.75, 0.4963, 0.775, 0.5, 0.775, 0.5, 0.75, 0.4837, 0.775, 0.0, 0.75, 0.02, 0.75, 0.4837, 0.775, 0.48, 0.5, 0.4963, 0.5083, 0.5, 0.5083, 0.5, 0.5, 0.48, 0.75, 0.48, 0.7417, 0.5, 0.7417, 0.5, 0.75, 0.4963, 0.0, 0.52, 0.0, 1.0, 0.5, 1.0, 0.55, 0.52, 0.0, 1.0, 0.5, 1.0, 0.5, 1.0, 0.0, 1.0, 0.5, 1.0, 0.75, 1.0, 0.75, 1.0, 0.5, 1.0, 0.75, 1.0, 1.0, 1.0, 1.0, 1.0, 0.75, 1.0, 0.0, 0.5, 0.0, 0.52, 0.0, 0.52, 0.0, 0.5, 0.0, 0.48, 0.0, 0.5, 0.0, 0.5, 0.0, 0.48, 0.5, 0.02, 0.45, 0.0, 0.45, 0.0, 0.5, 0.02, 1.0, 0.52, 1.0, 0.5, 1.0, 0.5, 1.0, 0.52, 1.0, 0.5, 1.0, 0.48, 1.0, 0.48, 1.0, 0.5, 0.775, 0.0, 0.75, 0.02, 0.75, 0.02, 0.775, 0.0, 0.5083, 0.5, 0.5, 0.48, 0.5, 0.48, 0.5083, 0.5, 0.75, 0.48, 0.7417, 0.5, 0.7417, 0.5, 0.75, 0.48, 0.0, 0.52, 0.0, 1.0, 0.0, 1.0, 0.0, 0.52, 0.0, 0.5, 0.0, 0.5, 0.0, 0.5, 0.0, 0.5, 1.0, 1.0, 1.0, 0.52, 1.0, 0.52, 1.0, 1.0, 1.0, 0.5, 1.0, 0.5, 1.0, 0.5, 1.0, 0.5, 0.0, 0.0, 0.0, 0.48, 0.0, 0.48, 0.0, 0.0, 0.45, 0.0, 0.0, 0.0, 0.0, 0.0, 0.45, 0.0, 1.0, 0.0, 0.775, 0.0, 0.775, 0.0, 1.0, 0.0, 1.0, 0.48, 1.0, 0.0, 1.0, 0.0, 1.0, 0.48, 0.7417, 0.5, 0.5083, 0.5, 0.5083, 0.5, 0.7417, 0.5, 0.5, 0.48, 0.5, 0.02, 0.5, 0.02, 0.5, 0.48, 0.75, 0.02, 0.75, 0.48, 0.75, 0.48, 0.75, 0.02])
me_plane_013.update()
me_plane_014 = bpy.data.meshes.new('Plane.014')
me_plane_014.from_pydata([(2.5, 2.5, 2.5), (-2.5, 2.5, 2.5), (2.5, -2.5, 2.5), (-2.5, -2.5, 2.5), (1.5, -2.5, 0.1), (1.4, -2.5, 0.0), (1.5, 2.5, 2.4), (1.6, 2.5, 2.5), (1.6, -2.5, 2.5), (1.5, -2.5, 2.4), (-1.6, 2.5, 2.5), (-1.5, 2.5, 2.4), (-1.4, -2.5, 0.0), (-1.5, -2.5, 0.1), (-1.5, -2.5, 2.4), (-1.6, -2.5, 2.5), (1.4, 2.5, 0.0), (1.5, 2.5, 0.1), (-1.5, 2.5, 0.1), (-1.4, 2.5, 0.0), (2.5, 2.5, 2.4), (-2.5, 2.5, 2.4), (2.5, -2.5, 2.4), (-2.5, -2.5, 2.4), (1.6, -2.5, 0.05858), (1.441, -2.5, -0.1), (1.6, 2.5, 2.359), (1.641, 2.5, 2.4), (1.641, -2.5, 2.4), (1.6, -2.5, 2.359), (-1.641, 2.5, 2.4), (-1.6, 2.5, 2.359), (-1.441, -2.5, -0.1), (-1.6, -2.5, 0.05858), (-1.6, -2.5, 2.359), (-1.641, -2.5, 2.4), (1.441, 2.5, -0.1), (1.6, 2.5, 0.05858), (-1.6, 2.5, 0.05858), (-1.441, 2.5, -0.1)], [], [(13, 18, 11, 14), (10, 1, 3, 15), (6, 17, 4, 9), (0, 7, 8, 2), (6, 9, 8, 7), (10, 15, 14, 11), (4, 17, 16, 5), (18, 13, 12, 19), (12, 5, 16, 19), (33, 34, 31, 38), (30, 35, 23, 21), (26, 29, 24, 37), (20, 22, 28, 27), (26, 27, 28, 29), (30, 31, 34, 35), (24, 25, 36, 37), (38, 39, 32, 33), (32, 39, 36, 25), (0, 2, 22, 20), (3, 1, 21, 23), (6, 7, 27, 26), (8, 9, 29, 28), (10, 11, 31, 30), (14, 15, 35, 34), (4, 5, 25, 24), (16, 17, 37, 36), (18, 19, 39, 38), (12, 13, 33, 32), (5, 12, 32, 25), (19, 16, 36, 39), (17, 6, 26, 37), (9, 4, 24, 29), (7, 0, 20, 27), (2, 8, 28, 22), (1, 10, 30, 21), (15, 3, 23, 35), (13, 14, 34, 33), (11, 18, 38, 31)])
_uv = me_plane_014.uv_layers.new(name='UVMap')
_uv.uv.foreach_set('vector', [0.75, 0.5, 0.75, 0.48, 0.75, 0.02, 0.75, 0.5, 0.775, 0.0, 1.0, 0.0, 1.0, 0.5, 0.775, 0.5, 0.5, 0.02, 0.5, 0.48, 0.5, 0.5, 0.5, 0.5, 0.0, 0.0, 0.45, 0.0, 0.45, 0.5, 0.0, 0.5, 0.5, 0.02, 0.5, 0.5, 0.45, 0.5, 0.45, 0.0, 0.775, 0.0, 0.775, 0.5, 0.75, 0.5, 0.75, 0.02, 0.5, 0.5, 0.5, 0.48, 0.5083, 0.5, 0.5083, 0.5, 0.75, 0.48, 0.75, 0.5, 0.7417, 0.5, 0.7417, 0.5, 0.7417, 0.5, 0.5083, 0.5, 0.5083, 0.5, 0.7417, 0.5, 0.75, 0.5, 0.75, 0.5, 0.75, 0.02, 0.75, 0.48, 0.775, 0.0, 0.775, 0.5, 1.0, 0.5, 1.0, 0.0, 0.5, 0.02, 0.5, 0.5, 0.5, 0.5, 0.5, 0.48, 0.0, 0.0, 0.0, 0.5, 0.45, 0.5, 0.45, 0.0, 0.5, 0.02, 0.45, 0.0, 0.45, 0.5, 0.5, 0.5, 0.775, 0.0, 0.75, 0.02, 0.75, 0.5, 0.775, 0.5, 0.5, 0.5, 0.5083, 0.5, 0.5083, 0.5, 0.5, 0.48, 0.75, 0.48, 0.7417, 0.5, 0.7417, 0.5, 0.75, 0.5, 0.7417, 0.5, 0.7417, 0.5, 0.5083, 0.5, 0.5083, 0.5, 0.0, 0.0, 0.0, 0.5, 0.0, 0.5, 0.0, 0.0, 1.0, 0.5, 1.0, 0.0, 1.0, 0.0, 1.0, 0.5, 0.5, 0.02, 0.45, 0.0, 0.45, 0.0, 0.5, 0.02, 0.45, 0.5, 0.5, 0.5, 0.5, 0.5, 0.45, 0.5, 0.775, 0.0, 0.75, 0.02, 0.75, 0.02, 0.775, 0.0, 0.75, 0.5, 0.775, 0.5, 0.775, 0.5, 0.75, 0.5, 0.5, 0.5, 0.5083, 0.5, 0.5083, 0.5, 0.5, 0.5, 0.5083, 0.5, 0.5, 0.48, 0.5, 0.48, 0.5083, 0.5, 0.75, 0.48, 0.7417, 0.5, 0.7417, 0.5, 0.75, 0.48, 0.7417, 0.5, 0.75, 0.5, 0.75, 0.5, 0.7417, 0.5, 0.5083, 0.5, 0.7417, 0.5, 0.7417, 0.5, 0.5083, 0.5, 0.7417, 0.5, 0.5083, 0.5, 0.5083, 0.5, 0.7417, 0.5, 0.5, 0.48, 0.5, 0.02, 0.5, 0.02, 0.5, 0.48, 0.5, 0.5, 0.5, 0.5, 0.5, 0.5, 0.5, 0.5, 0.45, 0.0, 0.0, 0.0, 0.0, 0.0, 0.45, 0.0, 0.0, 0.5, 0.45, 0.5, 0.45, 0.5, 0.0, 0.5, 1.0, 0.0, 0.775, 0.0, 0.775, 0.0, 1.0, 0.0, 0.775, 0.5, 1.0, 0.5, 1.0, 0.5, 0.775, 0.5, 0.75, 0.5, 0.75, 0.5, 0.75, 0.5, 0.75, 0.5, 0.75, 0.02, 0.75, 0.48, 0.75, 0.48, 0.75, 0.02])
me_plane_014.update()
me_plane_015 = bpy.data.meshes.new('Plane.015')
me_plane_015.from_pydata([(2.5, 2.5, 2.5), (-2.5, 2.5, 2.5), (2.5, -2.5, 2.5), (-2.5, -2.5, 2.5), (1.5, -2.5, 0.1), (1.4, -2.5, 0.0), (1.5, 2.5, 2.4), (1.6, 2.5, 2.5), (1.6, -2.5, 2.5), (1.5, -2.5, 2.4), (-1.6, 2.5, 2.5), (-1.5, 2.5, 2.4), (-1.4, -2.5, 0.0), (-1.5, -2.5, 0.1), (-1.5, -2.5, 2.4), (-1.6, -2.5, 2.5), (1.4, 2.5, 0.0), (1.5, 2.5, 0.1), (-1.5, 2.5, 0.1), (-1.4, 2.5, 0.0), (2.5, -1.5, 2.4), (2.5, -1.6, 2.5), (-2.5, -1.6, 2.5), (-2.5, -1.5, 2.4), (1.6, -1.6, 2.5), (1.6, -1.5, 2.4), (1.5, -1.6, 2.4), (-1.6, -1.6, 2.5), (-1.5, -1.6, 2.4), (-1.6, -1.5, 2.4), (1.4, -1.4, 0.0), (1.5, -1.6, 0.1), (1.6, -1.5, 0.1), (-1.4, -1.4, 0.0), (-1.6, -1.5, 0.1), (-1.5, -1.6, 0.1), (2.5, 1.6, 2.5), (2.5, 1.5, 2.4), (1.4, 1.4, 0.0), (1.6, 1.5, 0.1), (1.5, 1.6, 0.1), (-2.5, 1.5, 2.4), (-2.5, 1.6, 2.5), (1.5, 1.6, 2.4), (1.6, 1.5, 2.4), (1.6, 1.6, 2.5), (-1.5, 1.6, 2.4), (-1.6, 1.6, 2.5), (-1.6, 1.5, 2.4), (-1.6, 1.5, 0.1), (-1.4, 1.4, 0.0), (-1.5, 1.6, 0.1), (-2.5, -1.5, 0.1), (-2.5, -1.4, 0.0), (-2.5, 1.4, 0.0), (-2.5, 1.5, 0.1), (2.5, -1.4, 0.0), (2.5, -1.5, 0.1), (2.5, 1.5, 0.1), (2.5, 1.4, 0.0), (2.5, 2.5, 2.4), (-2.5, 2.5, 2.4), (2.5, -2.5, 2.4), (-2.5, -2.5, 2.4), (1.6, -2.5, 0.05858), (1.441, -2.5, -0.1), (1.6, 2.5, 2.359), (1.641, 2.5, 2.4), (1.641, -2.5, 2.4), (1.6, -2.5, 2.359), (-1.641, 2.5, 2.4), (-1.6, 2.5, 2.359), (-1.441, -2.5, -0.1), (-1.6, -2.5, 0.05858), (-1.6, -2.5, 2.359), (-1.641, -2.5, 2.4), (1.441, 2.5, -0.1), (1.6, 2.5, 0.05858), (-1.6, 2.5, 0.05858), (-1.441, 2.5, -0.1), (2.5, -1.6, 2.359), (2.5, -1.641, 2.4), (-2.5, -1.641, 2.4), (-2.5, -1.6, 2.359), (1.639, -1.639, 2.4), (1.639, -1.6, 2.361), (1.6, -1.639, 2.361), (-1.639, -1.639, 2.4), (-1.6, -1.639, 2.361), (-1.639, -1.6, 2.361), (1.411, -1.411, -0.1125), (1.603, -1.632, 0.03758), (1.632, -1.603, 0.03758), (-1.411, -1.411, -0.1125), (-1.632, -1.603, 0.03758), (-1.603, -1.632, 0.03758), (2.5, 1.641, 2.4), (2.5, 1.6, 2.359), (1.411, 1.411, -0.1125), (1.632, 1.603, 0.03758), (1.603, 1.632, 0.03758), (-2.5, 1.6, 2.359), (-2.5, 1.641, 2.4), (1.6, 1.639, 2.361), (1.639, 1.6, 2.361), (1.639, 1.639, 2.4), (-1.6, 1.639, 2.361), (-1.639, 1.639, 2.4), (-1.639, 1.6, 2.361), (-1.632, 1.603, 0.03758), (-1.411, 1.411, -0.1125), (-1.603, 1.632, 0.03758), (-2.5, -1.6, 0.05858), (-2.5, -1.441, -0.1), (-2.5, 1.441, -0.1), (-2.5, 1.6, 0.05858), (2.5, -1.441, -0.1), (2.5, -1.6, 0.05858), (2.5, 1.6, 0.05858), (2.5, 1.441, -0.1)], [], [(50, 38, 16, 19), (10, 1, 42, 47), (57, 32, 25, 20), (0, 7, 45, 36), (13, 35, 28, 14), (27, 22, 3, 15), (49, 48, 41, 55), (26, 31, 4, 9), (33, 30, 38, 50), (44, 39, 58, 37), (51, 18, 11, 46), (6, 17, 40, 43), (21, 24, 8, 2), (33, 50, 54, 53), (38, 30, 56, 59), (34, 52, 23, 29), (24, 25, 26), (27, 28, 29), (30, 31, 32), (33, 34, 35), (38, 39, 40), (43, 44, 45), (46, 47, 48), (49, 50, 51), (26, 9, 8, 24), (27, 15, 14, 28), (40, 17, 16, 38), (35, 13, 12, 33), (32, 57, 56, 30), (49, 55, 54, 50), (4, 31, 30, 5), (34, 29, 28, 35), (31, 26, 25, 32), (24, 21, 20, 25), (22, 27, 29, 23), (6, 43, 45, 7), (10, 47, 46, 11), (18, 51, 50, 19), (41, 48, 47, 42), (44, 37, 36, 45), (39, 44, 43, 40), (51, 46, 48, 49), (52, 34, 33, 53), (58, 39, 38, 59), (12, 5, 30, 33), (110, 79, 76, 98), (70, 107, 102, 61), (117, 80, 85, 92), (60, 96, 105, 67), (73, 74, 88, 95), (87, 75, 63, 82), (109, 115, 101, 108), (86, 69, 64, 91), (93, 110, 98, 90), (104, 97, 118, 99), (111, 106, 71, 78), (66, 103, 100, 77), (81, 62, 68, 84), (93, 113, 114, 110), (98, 119, 116, 90), (94, 89, 83, 112), (84, 86, 85), (87, 89, 88), (90, 92, 91), (93, 95, 94), (98, 100, 99), (103, 105, 104), (106, 108, 107), (109, 111, 110), (86, 84, 68, 69), (87, 88, 74, 75), (100, 98, 76, 77), (95, 93, 72, 73), (92, 90, 116, 117), (109, 110, 114, 115), (64, 65, 90, 91), (94, 95, 88, 89), (91, 92, 85, 86), (84, 85, 80, 81), (82, 83, 89, 87), (66, 67, 105, 103), (70, 71, 106, 107), (78, 79, 110, 111), (101, 102, 107, 108), (104, 105, 96, 97), (99, 100, 103, 104), (111, 109, 108, 106), (112, 113, 93, 94), (118, 119, 98, 99), (72, 93, 90, 65), (8, 9, 69, 68), (14, 15, 75, 74), (16, 17, 77, 76), (12, 13, 73, 72), (56, 57, 117, 116), (54, 55, 115, 114), (4, 5, 65, 64), (20, 21, 81, 80), (22, 23, 83, 82), (6, 7, 67, 66), (10, 11, 71, 70), (18, 19, 79, 78), (41, 42, 102, 101), (36, 37, 97, 96), (52, 53, 113, 112), (58, 59, 119, 118), (5, 12, 72, 65), (9, 4, 64, 69), (0, 36, 96, 60), (7, 0, 60, 67), (17, 6, 66, 77), (21, 2, 62, 81), (2, 8, 68, 62), (1, 10, 70, 61), (42, 1, 61, 102), (11, 18, 78, 71), (13, 14, 74, 73), (3, 22, 82, 63), (15, 3, 63, 75), (19, 16, 76, 79), (57, 20, 80, 117), (23, 52, 112, 83), (59, 56, 116, 119), (53, 54, 114, 113), (37, 58, 118, 97), (55, 41, 101, 115)])
_uv = me_plane_015.uv_layers.new(name='UVMap')
_uv.uv.foreach_set('vector', [0.7417, 0.5, 0.5083, 0.5, 0.5083, 0.5, 0.7417, 0.5, 0.775, 0.0, 1.0, 0.0, 1.0, 0.108, 0.775, 0.108, 0.48, 0.492, 0.4946, 0.492, 0.4554, 0.308, 0.02, 0.308, 0.0, 0.0, 0.45, 0.0, 0.45, 0.108, 0.0, 0.108, 0.75, 0.5, 0.75, 0.4942, 0.75, 0.3258, 0.75, 0.5, 0.775, 0.32, 1.0, 0.32, 1.0, 0.5, 0.775, 0.5, 0.7527, 0.4848, 0.7723, 0.1352, 0.99, 0.1352, 0.76, 0.4848, 0.5, 0.3258, 0.5, 0.4942, 0.5, 0.5, 0.5, 0.5, 0.7417, 0.5, 0.5083, 0.5, 0.5083, 0.5, 0.7417, 0.5, 0.4554, 0.1352, 0.4946, 0.4848, 0.48, 0.4848, 0.02, 0.1352, 0.75, 0.4835, 0.75, 0.48, 0.75, 0.02, 0.75, 0.1245, 0.5, 0.02, 0.5, 0.48, 0.5, 0.4835, 0.5, 0.1245, 0.0, 0.32, 0.45, 0.32, 0.45, 0.5, 0.0, 0.5, 0.75, 0.5, 0.75, 0.5, 0.75, 0.5, 0.75, 0.5, 0.5, 0.5, 0.5, 0.5, 0.5, 0.5, 0.5, 0.5, 0.7527, 0.492, 0.76, 0.492, 0.99, 0.308, 0.7723, 0.308, 0.45, 0.32, 0.4554, 0.308, 0.5, 0.3258, 0.775, 0.32, 0.75, 0.3258, 0.7723, 0.308, 0.5083, 0.5, 0.5, 0.4942, 0.4946, 0.492, 0.75, 0.5, 0.7527, 0.492, 0.75, 0.4942, 0.5, 0.5, 0.4946, 0.4848, 0.5, 0.4835, 0.5, 0.1245, 0.4554, 0.1352, 0.45, 0.108, 0.75, 0.1245, 0.775, 0.108, 0.7723, 0.1352, 0.7527, 0.4848, 0.7417, 0.5, 0.75, 0.4835, 0.5, 0.3258, 0.5, 0.5, 0.45, 0.5, 0.45, 0.32, 0.775, 0.32, 0.775, 0.5, 0.75, 0.5, 0.75, 0.3258, 0.5, 0.4835, 0.5, 0.48, 0.5083, 0.5, 0.5083, 0.5, 0.75, 0.4942, 0.75, 0.5, 0.7417, 0.5, 0.7417, 0.5, 0.4946, 0.492, 0.48, 0.492, 0.5, 0.5, 0.5, 0.5, 0.7527, 0.4848, 0.76, 0.4848, 0.75, 0.5, 0.75, 0.5, 0.5, 0.5, 0.5, 0.4942, 0.5083, 0.5, 0.5083, 0.5, 0.7527, 0.492, 0.7723, 0.308, 0.75, 0.3258, 0.75, 0.4942, 0.5, 0.4942, 0.5, 0.3258, 0.4554, 0.308, 0.4946, 0.492, 0.45, 0.32, 0.0, 0.32, 0.02, 0.308, 0.4554, 0.308, 1.0, 0.32, 0.775, 0.32, 0.7723, 0.308, 0.99, 0.308, 0.5, 0.02, 0.5, 0.1245, 0.45, 0.108, 0.45, 0.0, 0.775, 0.0, 0.775, 0.108, 0.75, 0.1245, 0.75, 0.02, 0.75, 0.48, 0.75, 0.4835, 0.7417, 0.5, 0.7417, 0.5, 0.99, 0.1352, 0.7723, 0.1352, 0.775, 0.108, 1.0, 0.108, 0.4554, 0.1352, 0.02, 0.1352, 0.0, 0.108, 0.45, 0.108, 0.4946, 0.4848, 0.4554, 0.1352, 0.5, 0.1245, 0.5, 0.4835, 0.75, 0.4835, 0.75, 0.1245, 0.7723, 0.1352, 0.7527, 0.4848, 0.76, 0.492, 0.7527, 0.492, 0.75, 0.5, 0.75, 0.5, 0.48, 0.4848, 0.4946, 0.4848, 0.5, 0.5, 0.5, 0.5, 0.7417, 0.5, 0.5083, 0.5, 0.5083, 0.5, 0.7417, 0.5, 0.7417, 0.5, 0.7417, 0.5, 0.5083, 0.5, 0.5083, 0.5, 0.775, 0.0, 0.775, 0.108, 1.0, 0.108, 1.0, 0.0, 0.48, 0.492, 0.02, 0.308, 0.4554, 0.308, 0.4946, 0.492, 0.0, 0.0, 0.0, 0.108, 0.45, 0.108, 0.45, 0.0, 0.75, 0.5, 0.75, 0.5, 0.75, 0.3258, 0.75, 0.4942, 0.775, 0.32, 0.775, 0.5, 1.0, 0.5, 1.0, 0.32, 0.7527, 0.4848, 0.76, 0.4848, 0.99, 0.1352, 0.7723, 0.1352, 0.5, 0.3258, 0.5, 0.5, 0.5, 0.5, 0.5, 0.4942, 0.7417, 0.5, 0.7417, 0.5, 0.5083, 0.5, 0.5083, 0.5, 0.4554, 0.1352, 0.02, 0.1352, 0.48, 0.4848, 0.4946, 0.4848, 0.75, 0.4835, 0.75, 0.1245, 0.75, 0.02, 0.75, 0.48, 0.5, 0.02, 0.5, 0.1245, 0.5, 0.4835, 0.5, 0.48, 0.0, 0.32, 0.0, 0.5, 0.45, 0.5, 0.45, 0.32, 0.75, 0.5, 0.75, 0.5, 0.75, 0.5, 0.75, 0.5, 0.5, 0.5, 0.5, 0.5, 0.5, 0.5, 0.5, 0.5, 0.7527, 0.492, 0.7723, 0.308, 0.99, 0.308, 0.76, 0.492, 0.45, 0.32, 0.5, 0.3258, 0.4554, 0.308, 0.775, 0.32, 0.7723, 0.308, 0.75, 0.3258, 0.5083, 0.5, 0.4946, 0.492, 0.5, 0.4942, 0.75, 0.5, 0.75, 0.4942, 0.7527, 0.492, 0.5, 0.5, 0.5, 0.4835, 0.4946, 0.4848, 0.5, 0.1245, 0.45, 0.108, 0.4554, 0.1352, 0.75, 0.1245, 0.7723, 0.1352, 0.775, 0.108, 0.7527, 0.4848, 0.75, 0.4835, 0.7417, 0.5, 0.5, 0.3258, 0.45, 0.32, 0.45, 0.5, 0.5, 0.5, 0.775, 0.32, 0.75, 0.3258, 0.75, 0.5, 0.775, 0.5, 0.5, 0.4835, 0.5083, 0.5, 0.5083, 0.5, 0.5, 0.48, 0.75, 0.4942, 0.7417, 0.5, 0.7417, 0.5, 0.75, 0.5, 0.4946, 0.492, 0.5, 0.5, 0.5, 0.5, 0.48, 0.492, 0.7527, 0.4848, 0.75, 0.5, 0.75, 0.5, 0.76, 0.4848, 0.5, 0.5, 0.5083, 0.5, 0.5083, 0.5, 0.5, 0.4942, 0.7527, 0.492, 0.75, 0.4942, 0.75, 0.3258, 0.7723, 0.308, 0.5, 0.4942, 0.4946, 0.492, 0.4554, 0.308, 0.5, 0.3258, 0.45, 0.32, 0.4554, 0.308, 0.02, 0.308, 0.0, 0.32, 1.0, 0.32, 0.99, 0.308, 0.7723, 0.308, 0.775, 0.32, 0.5, 0.02, 0.45, 0.0, 0.45, 0.108, 0.5, 0.1245, 0.775, 0.0, 0.75, 0.02, 0.75, 0.1245, 0.775, 0.108, 0.75, 0.48, 0.7417, 0.5, 0.7417, 0.5, 0.75, 0.4835, 0.99, 0.1352, 1.0, 0.108, 0.775, 0.108, 0.7723, 0.1352, 0.4554, 0.1352, 0.45, 0.108, 0.0, 0.108, 0.02, 0.1352, 0.4946, 0.4848, 0.5, 0.4835, 0.5, 0.1245, 0.4554, 0.1352, 0.75, 0.4835, 0.7527, 0.4848, 0.7723, 0.1352, 0.75, 0.1245, 0.76, 0.492, 0.75, 0.5, 0.75, 0.5, 0.7527, 0.492, 0.48, 0.4848, 0.5, 0.5, 0.5, 0.5, 0.4946, 0.4848, 0.7417, 0.5, 0.7417, 0.5, 0.5083, 0.5, 0.5083, 0.5, 0.45, 0.5, 0.5, 0.5, 0.5, 0.5, 0.45, 0.5, 0.75, 0.5, 0.775, 0.5, 0.775, 0.5, 0.75, 0.5, 0.5083, 0.5, 0.5, 0.48, 0.5, 0.48, 0.5083, 0.5, 0.7417, 0.5, 0.75, 0.5, 0.75, 0.5, 0.7417, 0.5, 0.5, 0.5, 0.48, 0.492, 0.48, 0.492, 0.5, 0.5, 0.75, 0.5, 0.76, 0.4848, 0.76, 0.4848, 0.75, 0.5, 0.5, 0.5, 0.5083, 0.5, 0.5083, 0.5, 0.5, 0.5, 0.02, 0.308, 0.0, 0.32, 0.0, 0.32, 0.02, 0.308, 1.0, 0.32, 0.99, 0.308, 0.99, 0.308, 1.0, 0.32, 0.5, 0.02, 0.45, 0.0, 0.45, 0.0, 0.5, 0.02, 0.775, 0.0, 0.75, 0.02, 0.75, 0.02, 0.775, 0.0, 0.75, 0.48, 0.7417, 0.5, 0.7417, 0.5, 0.75, 0.48, 0.99, 0.1352, 1.0, 0.108, 1.0, 0.108, 0.99, 0.1352, 0.0, 0.108, 0.02, 0.1352, 0.02, 0.1352, 0.0, 0.108, 0.76, 0.492, 0.75, 0.5, 0.75, 0.5, 0.76, 0.492, 0.48, 0.4848, 0.5, 0.5, 0.5, 0.5, 0.48, 0.4848, 0.5083, 0.5, 0.7417, 0.5, 0.7417, 0.5, 0.5083, 0.5, 0.5, 0.5, 0.5, 0.5, 0.5, 0.5, 0.5, 0.5, 0.0, 0.0, 0.0, 0.108, 0.0, 0.108, 0.0, 0.0, 0.45, 0.0, 0.0, 0.0, 0.0, 0.0, 0.45, 0.0, 0.5, 0.48, 0.5, 0.02, 0.5, 0.02, 0.5, 0.48, 0.0, 0.32, 0.0, 0.5, 0.0, 0.5, 0.0, 0.32, 0.0, 0.5, 0.45, 0.5, 0.45, 0.5, 0.0, 0.5, 1.0, 0.0, 0.775, 0.0, 0.775, 0.0, 1.0, 0.0, 1.0, 0.108, 1.0, 0.0, 1.0, 0.0, 1.0, 0.108, 0.75, 0.02, 0.75, 0.48, 0.75, 0.48, 0.75, 0.02, 0.75, 0.5, 0.75, 0.5, 0.75, 0.5, 0.75, 0.5, 1.0, 0.5, 1.0, 0.32, 1.0, 0.32, 1.0, 0.5, 0.775, 0.5, 1.0, 0.5, 1.0, 0.5, 0.775, 0.5, 0.7417, 0.5, 0.5083, 0.5, 0.5083, 0.5, 0.7417, 0.5, 0.48, 0.492, 0.02, 0.308, 0.02, 0.308, 0.48, 0.492, 0.99, 0.308, 0.76, 0.492, 0.76, 0.492, 0.99, 0.308, 0.5, 0.5, 0.5, 0.5, 0.5, 0.5, 0.5, 0.5, 0.75, 0.5, 0.75, 0.5, 0.75, 0.5, 0.75, 0.5, 0.02, 0.1352, 0.48, 0.4848, 0.48, 0.4848, 0.02, 0.1352, 0.76, 0.4848, 0.99, 0.1352, 0.99, 0.1352, 0.76, 0.4848])
me_plane_015.update()
me_plane_016 = bpy.data.meshes.new('Plane.016')
me_plane_016.from_pydata([(-2.5, -2.5, 2.5), (2.5, -2.5, 2.5), (-2.5, 2.5, 2.5), (2.5, 2.5, 2.5), (-1.5, 2.5, 2.5), (1.5, 2.5, 2.5), (-1.5, -2.5, 2.4), (-1.6, -2.5, 2.5), (1.6, -2.5, 2.5), (1.5, -2.5, 2.4), (-1.4, -2.5, 0.0), (-1.5, -2.5, 0.1), (1.5, -2.5, 0.1), (1.4, -2.5, 0.0), (-2.5, 1.5, 2.4), (-2.5, 1.6, 2.5), (2.5, 1.6, 2.5), (2.5, 1.5, 2.4), (-1.5, 1.5, 2.4), (-1.5, 1.6, 2.5), (1.5, 1.6, 2.5), (1.5, 1.5, 2.4), (-1.5, 1.4, 0.0), (-1.5, 1.5, 0.1), (1.5, 1.4, 0.0), (1.5, 1.5, 0.1), (-2.5, -1.6, 2.5), (-2.5, -1.5, 2.4), (-1.4, -1.4, 0.0), (-1.6, -1.5, 0.1), (-1.5, -1.6, 0.1), (2.5, -1.5, 2.4), (2.5, -1.6, 2.5), (-1.5, -1.6, 2.4), (-1.6, -1.5, 2.4), (-1.6, -1.6, 2.5), (1.5, -1.6, 2.4), (1.6, -1.6, 2.5), (1.6, -1.5, 2.4), (1.6, -1.5, 0.1), (1.4, -1.4, 0.0), (1.5, -1.6, 0.1), (2.5, 1.5, 0.1), (2.5, 1.4, 0.0), (2.5, -1.4, 0.0), (2.5, -1.5, 0.1), (-2.5, 1.4, 0.0), (-2.5, 1.5, 0.1), (-2.5, -1.5, 0.1), (-2.5, -1.4, 0.0), (-2.5, -2.5, 2.4), (2.5, -2.5, 2.4), (-2.5, 2.5, 2.4), (2.5, 2.5, 2.4), (-1.5, 2.5, 2.4), (1.5, 2.5, 2.4), (-1.6, -2.5, 2.359), (-1.641, -2.5, 2.4), (1.641, -2.5, 2.4), (1.6, -2.5, 2.359), (-1.441, -2.5, -0.1), (-1.6, -2.5, 0.05858), (1.6, -2.5, 0.05858), (1.441, -2.5, -0.1), (-2.5, 1.6, 2.359), (-2.5, 1.641, 2.4), (2.5, 1.641, 2.4), (2.5, 1.6, 2.359), (-1.5, 1.6, 2.359), (-1.5, 1.641, 2.4), (1.5, 1.641, 2.4), (1.5, 1.6, 2.359), (-1.5, 1.441, -0.1), (-1.5, 1.6, 0.05858), (1.5, 1.441, -0.1), (1.5, 1.6, 0.05858), (-2.5, -1.641, 2.4), (-2.5, -1.6, 2.359), (-1.411, -1.411, -0.1125), (-1.632, -1.603, 0.03758), (-1.603, -1.632, 0.03758), (2.5, -1.6, 2.359), (2.5, -1.641, 2.4), (-1.6, -1.639, 2.361), (-1.639, -1.6, 2.361), (-1.639, -1.639, 2.4), (1.6, -1.639, 2.361), (1.639, -1.639, 2.4), (1.639, -1.6, 2.361), (1.632, -1.603, 0.03758), (1.411, -1.411, -0.1125), (1.603, -1.632, 0.03758), (2.5, 1.6, 0.05858), (2.5, 1.441, -0.1), (2.5, -1.441, -0.1), (2.5, -1.6, 0.05858), (-2.5, 1.441, -0.1), (-2.5, 1.6, 0.05858), (-2.5, -1.6, 0.05858), (-2.5, -1.441, -0.1)], [], [(25, 42, 17, 21), (47, 23, 18, 14), (15, 19, 4, 2), (40, 28, 10, 13), (39, 38, 31, 45), (24, 22, 28, 40), (34, 29, 48, 27), (41, 12, 9, 36), (6, 11, 30, 33), (8, 1, 32, 37), (24, 40, 44, 43), (4, 19, 20, 5), (20, 16, 3, 5), (21, 18, 23, 25), (28, 22, 46, 49), (28, 29, 30), (33, 34, 35), (36, 37, 38), (39, 40, 41), (30, 11, 10, 28), (23, 47, 46, 22), (39, 45, 44, 40), (22, 24, 25, 23), (19, 15, 14, 18), (16, 20, 21, 17), (6, 33, 35, 7), (8, 37, 36, 9), (12, 41, 40, 13), (31, 38, 37, 32), (34, 27, 26, 35), (29, 34, 33, 30), (41, 36, 38, 39), (42, 25, 24, 43), (48, 29, 28, 49), (18, 21, 20, 19), (0, 7, 35, 26), (75, 71, 67, 92), (97, 64, 68, 73), (65, 52, 54, 69), (90, 63, 60, 78), (89, 95, 81, 88), (74, 90, 78, 72), (84, 77, 98, 79), (91, 86, 59, 62), (56, 83, 80, 61), (58, 87, 82, 51), (74, 93, 94, 90), (54, 55, 70, 69), (70, 55, 53, 66), (71, 75, 73, 68), (78, 99, 96, 72), (78, 80, 79), (83, 85, 84), (86, 88, 87), (89, 91, 90), (80, 78, 60, 61), (73, 72, 96, 97), (89, 90, 94, 95), (72, 73, 75, 74), (69, 68, 64, 65), (66, 67, 71, 70), (56, 57, 85, 83), (58, 59, 86, 87), (62, 63, 90, 91), (81, 82, 87, 88), (84, 85, 76, 77), (79, 80, 83, 84), (91, 89, 88, 86), (92, 93, 74, 75), (98, 99, 78, 79), (68, 69, 70, 71), (50, 76, 85, 57), (2, 4, 54, 52), (5, 3, 53, 55), (4, 5, 55, 54), (10, 11, 61, 60), (46, 47, 97, 96), (44, 45, 95, 94), (14, 15, 65, 64), (16, 17, 67, 66), (6, 7, 57, 56), (8, 9, 59, 58), (12, 13, 63, 62), (31, 32, 82, 81), (26, 27, 77, 76), (42, 43, 93, 92), (48, 49, 99, 98), (0, 26, 76, 50), (7, 0, 50, 57), (11, 6, 56, 61), (1, 8, 58, 51), (32, 1, 51, 82), (9, 12, 62, 59), (13, 10, 60, 63), (15, 2, 52, 65), (47, 14, 64, 97), (3, 16, 66, 53), (17, 42, 92, 67), (49, 46, 96, 99), (43, 44, 94, 93), (27, 48, 98, 77), (45, 31, 81, 95)])
_uv = me_plane_016.uv_layers.new(name='UVMap')
_uv.uv.foreach_set('vector', [0.75, 0.492, 0.76, 0.492, 0.99, 0.308, 0.75, 0.308, 0.48, 0.492, 0.5, 0.492, 0.5, 0.308, 0.02, 0.308, 0.0, 0.32, 0.5, 0.32, 0.5, 0.5, 0.0, 0.5, 0.7417, 0.5, 0.5083, 0.5, 0.5083, 0.5, 0.7417, 0.5, 0.7527, 0.4848, 0.7723, 0.1352, 0.99, 0.1352, 0.76, 0.4848, 0.75, 0.5, 0.5, 0.5, 0.5083, 0.5, 0.7417, 0.5, 0.4554, 0.1352, 0.4946, 0.4848, 0.48, 0.4848, 0.02, 0.1352, 0.75, 0.4835, 0.75, 0.48, 0.75, 0.02, 0.75, 0.1245, 0.5, 0.02, 0.5, 0.48, 0.5, 0.4835, 0.5, 0.1245, 0.775, 0.0, 1.0, 0.0, 1.0, 0.108, 0.775, 0.108, 0.75, 0.5, 0.75, 0.5, 0.75, 0.5, 0.75, 0.5, 0.5, 0.5, 0.5, 0.32, 0.75, 0.32, 0.75, 0.5, 0.75, 0.32, 1.0, 0.32, 1.0, 0.5, 0.75, 0.5, 0.75, 0.308, 0.5, 0.308, 0.5, 0.492, 0.75, 0.492, 0.5, 0.5, 0.5, 0.5, 0.5, 0.5, 0.5, 0.5, 0.5, 0.5, 0.4946, 0.4848, 0.5, 0.4835, 0.5, 0.1245, 0.4554, 0.1352, 0.45, 0.108, 0.75, 0.1245, 0.775, 0.108, 0.7723, 0.1352, 0.7527, 0.4848, 0.7417, 0.5, 0.75, 0.4835, 0.5, 0.4835, 0.5, 0.48, 0.5083, 0.5, 0.5083, 0.5, 0.5, 0.492, 0.48, 0.492, 0.5, 0.5, 0.5, 0.5, 0.7527, 0.4848, 0.76, 0.4848, 0.75, 0.5, 0.75, 0.5, 0.5, 0.5, 0.75, 0.5, 0.75, 0.492, 0.5, 0.492, 0.5, 0.32, 0.0, 0.32, 0.02, 0.308, 0.5, 0.308, 1.0, 0.32, 0.75, 0.32, 0.75, 0.308, 0.99, 0.308, 0.5, 0.02, 0.5, 0.1245, 0.45, 0.108, 0.45, 0.0, 0.775, 0.0, 0.775, 0.108, 0.75, 0.1245, 0.75, 0.02, 0.75, 0.48, 0.75, 0.4835, 0.7417, 0.5, 0.7417, 0.5, 0.99, 0.1352, 0.7723, 0.1352, 0.775, 0.108, 1.0, 0.108, 0.4554, 0.1352, 0.02, 0.1352, 0.0, 0.108, 0.45, 0.108, 0.4946, 0.4848, 0.4554, 0.1352, 0.5, 0.1245, 0.5, 0.4835, 0.75, 0.4835, 0.75, 0.1245, 0.7723, 0.1352, 0.7527, 0.4848, 0.76, 0.492, 0.75, 0.492, 0.75, 0.5, 0.75, 0.5, 0.48, 0.4848, 0.4946, 0.4848, 0.5, 0.5, 0.5, 0.5, 0.5, 0.308, 0.75, 0.308, 0.75, 0.32, 0.5, 0.32, 0.0, 0.0, 0.45, 0.0, 0.45, 0.108, 0.0, 0.108, 0.75, 0.492, 0.75, 0.308, 0.99, 0.308, 0.76, 0.492, 0.48, 0.492, 0.02, 0.308, 0.5, 0.308, 0.5, 0.492, 0.0, 0.32, 0.0, 0.5, 0.5, 0.5, 0.5, 0.32, 0.7417, 0.5, 0.7417, 0.5, 0.5083, 0.5, 0.5083, 0.5, 0.7527, 0.4848, 0.76, 0.4848, 0.99, 0.1352, 0.7723, 0.1352, 0.75, 0.5, 0.7417, 0.5, 0.5083, 0.5, 0.5, 0.5, 0.4554, 0.1352, 0.02, 0.1352, 0.48, 0.4848, 0.4946, 0.4848, 0.75, 0.4835, 0.75, 0.1245, 0.75, 0.02, 0.75, 0.48, 0.5, 0.02, 0.5, 0.1245, 0.5, 0.4835, 0.5, 0.48, 0.775, 0.0, 0.775, 0.108, 1.0, 0.108, 1.0, 0.0, 0.75, 0.5, 0.75, 0.5, 0.75, 0.5, 0.75, 0.5, 0.5, 0.5, 0.75, 0.5, 0.75, 0.32, 0.5, 0.32, 0.75, 0.32, 0.75, 0.5, 1.0, 0.5, 1.0, 0.32, 0.75, 0.308, 0.75, 0.492, 0.5, 0.492, 0.5, 0.308, 0.5, 0.5, 0.5, 0.5, 0.5, 0.5, 0.5, 0.5, 0.5, 0.5, 0.5, 0.4835, 0.4946, 0.4848, 0.5, 0.1245, 0.45, 0.108, 0.4554, 0.1352, 0.75, 0.1245, 0.7723, 0.1352, 0.775, 0.108, 0.7527, 0.4848, 0.75, 0.4835, 0.7417, 0.5, 0.5, 0.4835, 0.5083, 0.5, 0.5083, 0.5, 0.5, 0.48, 0.5, 0.492, 0.5, 0.5, 0.5, 0.5, 0.48, 0.492, 0.7527, 0.4848, 0.75, 0.5, 0.75, 0.5, 0.76, 0.4848, 0.5, 0.5, 0.5, 0.492, 0.75, 0.492, 0.75, 0.5, 0.5, 0.32, 0.5, 0.308, 0.02, 0.308, 0.0, 0.32, 1.0, 0.32, 0.99, 0.308, 0.75, 0.308, 0.75, 0.32, 0.5, 0.02, 0.45, 0.0, 0.45, 0.108, 0.5, 0.1245, 0.775, 0.0, 0.75, 0.02, 0.75, 0.1245, 0.775, 0.108, 0.75, 0.48, 0.7417, 0.5, 0.7417, 0.5, 0.75, 0.4835, 0.99, 0.1352, 1.0, 0.108, 0.775, 0.108, 0.7723, 0.1352, 0.4554, 0.1352, 0.45, 0.108, 0.0, 0.108, 0.02, 0.1352, 0.4946, 0.4848, 0.5, 0.4835, 0.5, 0.1245, 0.4554, 0.1352, 0.75, 0.4835, 0.7527, 0.4848, 0.7723, 0.1352, 0.75, 0.1245, 0.76, 0.492, 0.75, 0.5, 0.75, 0.5, 0.75, 0.492, 0.48, 0.4848, 0.5, 0.5, 0.5, 0.5, 0.4946, 0.4848, 0.5, 0.308, 0.5, 0.32, 0.75, 0.32, 0.75, 0.308, 0.0, 0.0, 0.0, 0.108, 0.45, 0.108, 0.45, 0.0, 0.0, 0.5, 0.5, 0.5, 0.5, 0.5, 0.0, 0.5, 0.75, 0.5, 1.0, 0.5, 1.0, 0.5, 0.75, 0.5, 0.5, 0.5, 0.75, 0.5, 0.75, 0.5, 0.5, 0.5, 0.5083, 0.5, 0.5, 0.48, 0.5, 0.48, 0.5083, 0.5, 0.5, 0.5, 0.48, 0.492, 0.48, 0.492, 0.5, 0.5, 0.75, 0.5, 0.76, 0.4848, 0.76, 0.4848, 0.75, 0.5, 0.02, 0.308, 0.0, 0.32, 0.0, 0.32, 0.02, 0.308, 1.0, 0.32, 0.99, 0.308, 0.99, 0.308, 1.0, 0.32, 0.5, 0.02, 0.45, 0.0, 0.45, 0.0, 0.5, 0.02, 0.775, 0.0, 0.75, 0.02, 0.75, 0.02, 0.775, 0.0, 0.75, 0.48, 0.7417, 0.5, 0.7417, 0.5, 0.75, 0.48, 0.99, 0.1352, 1.0, 0.108, 1.0, 0.108, 0.99, 0.1352, 0.0, 0.108, 0.02, 0.1352, 0.02, 0.1352, 0.0, 0.108, 0.76, 0.492, 0.75, 0.5, 0.75, 0.5, 0.76, 0.492, 0.48, 0.4848, 0.5, 0.5, 0.5, 0.5, 0.48, 0.4848, 0.0, 0.0, 0.0, 0.108, 0.0, 0.108, 0.0, 0.0, 0.45, 0.0, 0.0, 0.0, 0.0, 0.0, 0.45, 0.0, 0.5, 0.48, 0.5, 0.02, 0.5, 0.02, 0.5, 0.48, 1.0, 0.0, 0.775, 0.0, 0.775, 0.0, 1.0, 0.0, 1.0, 0.108, 1.0, 0.0, 1.0, 0.0, 1.0, 0.108, 0.75, 0.02, 0.75, 0.48, 0.75, 0.48, 0.75, 0.02, 0.7417, 0.5, 0.5083, 0.5, 0.5083, 0.5, 0.7417, 0.5, 0.0, 0.32, 0.0, 0.5, 0.0, 0.5, 0.0, 0.32, 0.48, 0.492, 0.02, 0.308, 0.02, 0.308, 0.48, 0.492, 1.0, 0.5, 1.0, 0.32, 1.0, 0.32, 1.0, 0.5, 0.99, 0.308, 0.76, 0.492, 0.76, 0.492, 0.99, 0.308, 0.5, 0.5, 0.5, 0.5, 0.5, 0.5, 0.5, 0.5, 0.75, 0.5, 0.75, 0.5, 0.75, 0.5, 0.75, 0.5, 0.02, 0.1352, 0.48, 0.4848, 0.48, 0.4848, 0.02, 0.1352, 0.76, 0.4848, 0.99, 0.1352, 0.99, 0.1352, 0.76, 0.4848])
me_plane_016.update()
me_plane_017 = bpy.data.meshes.new('Plane.017')
me_plane_017.from_pydata([(-2.5, -2.5, 2.5), (2.5, -2.5, 2.5), (-2.5, 2.5, 2.5), (2.5, 2.5, 2.5), (-1.5, 2.5, 2.5), (1.5, 2.5, 2.5), (2.5, 1.5, 2.5), (2.5, -1.5, 2.5), (-1.5, -2.5, 2.4), (-1.6, -2.5, 2.5), (1.6, -2.5, 2.5), (1.5, -2.5, 2.4), (-1.4, -2.5, 0.0), (-1.5, -2.5, 0.1), (1.5, -2.5, 0.1), (1.4, -2.5, 0.0), (-2.5, 1.5, 2.4), (-2.5, 1.6, 2.5), (-1.5, 1.5, 2.4), (-1.5, 1.6, 2.5), (1.6, 1.6, 2.5), (1.4, 1.5, 2.4), (1.5, 1.4, 2.4), (-1.5, 1.4, 0.0), (-1.5, 1.5, 0.1), (1.4, 1.4, 0.0), (1.5, 1.4, 0.1), (1.4, 1.5, 0.1), (-2.5, -1.6, 2.5), (-2.5, -1.5, 2.4), (-1.4, -1.4, 0.0), (-1.6, -1.5, 0.1), (-1.5, -1.6, 0.1), (-1.5, -1.6, 2.4), (-1.6, -1.5, 2.4), (-1.6, -1.6, 2.5), (1.5, -1.5, 2.4), (1.6, -1.5, 2.5), (1.4, -1.5, 0.0), (1.5, -1.5, 0.1), (-2.5, 1.4, 0.0), (-2.5, 1.5, 0.1), (-2.5, -1.5, 0.1), (-2.5, -1.4, 0.0), (-2.5, -2.5, 2.4), (2.5, -2.5, 2.4), (-2.5, 2.5, 2.4), (2.5, 2.5, 2.4), (-1.5, 2.5, 2.4), (1.5, 2.5, 2.4), (2.5, 1.5, 2.4), (2.5, -1.5, 2.4), (-1.6, -2.5, 2.359), (-1.641, -2.5, 2.4), (1.641, -2.5, 2.4), (1.6, -2.5, 2.359), (-1.441, -2.5, -0.1), (-1.6, -2.5, 0.05858), (1.6, -2.5, 0.05858), (1.441, -2.5, -0.1), (-2.5, 1.6, 2.359), (-2.5, 1.641, 2.4), (-1.5, 1.6, 2.359), (-1.5, 1.641, 2.4), (1.611, 1.611, 2.388), (1.432, 1.603, 2.338), (1.603, 1.432, 2.338), (-1.5, 1.441, -0.1), (-1.5, 1.6, 0.05858), (1.439, 1.439, -0.09997), (1.6, 1.439, 0.061), (1.439, 1.6, 0.061), (-2.5, -1.641, 2.4), (-2.5, -1.6, 2.359), (-1.411, -1.411, -0.1125), (-1.632, -1.603, 0.03758), (-1.603, -1.632, 0.03758), (-1.6, -1.639, 2.361), (-1.639, -1.6, 2.361), (-1.639, -1.639, 2.4), (1.6, -1.5, 2.359), (1.641, -1.5, 2.4), (1.441, -1.5, -0.1), (1.6, -1.5, 0.05858), (-2.5, 1.441, -0.1), (-2.5, 1.6, 0.05858), (-2.5, -1.6, 0.05858), (-2.5, -1.441, -0.1)], [], [(37, 7, 6, 20), (41, 24, 18, 16), (17, 19, 4, 2), (38, 30, 12, 15), (25, 23, 30, 38), (39, 14, 11, 36), (8, 13, 32, 33), (10, 1, 7, 37), (22, 26, 39, 36), (34, 31, 42, 29), (30, 23, 40, 43), (4, 19, 20, 5), (21, 18, 24, 27), (20, 6, 3, 5), (20, 21, 22), (25, 26, 27), (30, 31, 32), (33, 34, 35), (32, 13, 12, 30), (24, 41, 40, 23), (22, 36, 37, 20), (39, 26, 25, 38), (26, 22, 21, 27), (23, 25, 27, 24), (19, 17, 16, 18), (8, 33, 35, 9), (10, 37, 36, 11), (14, 39, 38, 15), (34, 29, 28, 35), (31, 34, 33, 32), (42, 31, 30, 43), (18, 21, 20, 19), (0, 9, 35, 28), (81, 64, 50, 51), (85, 60, 62, 68), (61, 46, 48, 63), (82, 59, 56, 74), (69, 82, 74, 67), (83, 80, 55, 58), (52, 77, 76, 57), (54, 81, 51, 45), (66, 80, 83, 70), (78, 73, 86, 75), (74, 87, 84, 67), (48, 49, 64, 63), (65, 71, 68, 62), (64, 49, 47, 50), (64, 66, 65), (69, 71, 70), (74, 76, 75), (77, 79, 78), (76, 74, 56, 57), (68, 67, 84, 85), (66, 64, 81, 80), (83, 82, 69, 70), (70, 71, 65, 66), (67, 68, 71, 69), (63, 62, 60, 61), (52, 53, 79, 77), (54, 55, 80, 81), (58, 59, 82, 83), (78, 79, 72, 73), (75, 76, 77, 78), (86, 87, 74, 75), (62, 63, 64, 65), (44, 72, 79, 53), (3, 6, 50, 47), (2, 4, 48, 46), (5, 3, 47, 49), (7, 1, 45, 51), (6, 7, 51, 50), (4, 5, 49, 48), (12, 13, 57, 56), (40, 41, 85, 84), (16, 17, 61, 60), (8, 9, 53, 52), (10, 11, 55, 54), (14, 15, 59, 58), (28, 29, 73, 72), (42, 43, 87, 86), (0, 28, 72, 44), (9, 0, 44, 53), (13, 8, 52, 57), (1, 10, 54, 45), (11, 14, 58, 55), (15, 12, 56, 59), (17, 2, 46, 61), (41, 16, 60, 85), (43, 40, 84, 87), (29, 42, 86, 73)])
_uv = me_plane_017.uv_layers.new(name='UVMap')
_uv.uv.foreach_set('vector', [0.775, 0.12, 1.0, 0.12, 1.0, 0.3, 0.775, 0.306, 0.48, 0.492, 0.5, 0.492, 0.5, 0.308, 0.02, 0.308, 0.0, 0.32, 0.5, 0.32, 0.5, 0.5, 0.0, 0.5, 0.7417, 0.5, 0.5083, 0.5, 0.5083, 0.5, 0.7417, 0.5, 0.7417, 0.5, 0.5, 0.5, 0.5083, 0.5, 0.7417, 0.5, 0.75, 0.4848, 0.75, 0.48, 0.75, 0.02, 0.75, 0.1352, 0.5, 0.02, 0.5, 0.48, 0.5, 0.4835, 0.5, 0.1245, 0.775, 0.0, 1.0, 0.0, 1.0, 0.12, 0.775, 0.12, 0.75, 0.3032, 0.75, 0.4908, 0.75, 0.4848, 0.75, 0.1352, 0.4554, 0.1352, 0.4946, 0.4848, 0.48, 0.4848, 0.02, 0.1352, 0.5, 0.5, 0.5, 0.5, 0.5, 0.5, 0.5, 0.5, 0.5, 0.5, 0.5, 0.32, 0.7583, 0.32, 0.75, 0.5, 0.7417, 0.308, 0.5, 0.308, 0.5, 0.492, 0.7417, 0.492, 0.775, 0.32, 1.0, 0.3, 1.0, 0.5, 0.75, 0.5, 0.7583, 0.32, 0.7417, 0.308, 0.75, 0.3032, 0.7417, 0.5, 0.75, 0.4908, 0.7417, 0.492, 0.5, 0.5, 0.4946, 0.4848, 0.5, 0.4835, 0.5, 0.1245, 0.4554, 0.1352, 0.45, 0.108, 0.5, 0.4835, 0.5, 0.48, 0.5083, 0.5, 0.5083, 0.5, 0.5, 0.492, 0.48, 0.492, 0.5, 0.5, 0.5, 0.5, 0.75, 0.3032, 0.75, 0.1352, 0.775, 0.12, 0.775, 0.306, 0.75, 0.4848, 0.75, 0.4908, 0.7417, 0.5, 0.7417, 0.5, 0.75, 0.4908, 0.75, 0.3032, 0.7417, 0.308, 0.7417, 0.492, 0.5, 0.5, 0.7417, 0.5, 0.7417, 0.492, 0.5, 0.492, 0.5, 0.32, 0.0, 0.32, 0.02, 0.308, 0.5, 0.308, 0.5, 0.02, 0.5, 0.1245, 0.45, 0.108, 0.45, 0.0, 0.775, 0.0, 0.775, 0.12, 0.75, 0.1352, 0.75, 0.02, 0.75, 0.48, 0.75, 0.4848, 0.7417, 0.5, 0.7417, 0.5, 0.4554, 0.1352, 0.02, 0.1352, 0.0, 0.108, 0.45, 0.108, 0.4946, 0.4848, 0.4554, 0.1352, 0.5, 0.1245, 0.5, 0.4835, 0.48, 0.4848, 0.4946, 0.4848, 0.5, 0.5, 0.5, 0.5, 0.5, 0.308, 0.7417, 0.308, 0.7583, 0.32, 0.5, 0.32, 0.0, 0.0, 0.45, 0.0, 0.45, 0.108, 0.0, 0.108, 0.775, 0.12, 0.775, 0.306, 1.0, 0.3, 1.0, 0.12, 0.48, 0.492, 0.02, 0.308, 0.5, 0.308, 0.5, 0.492, 0.0, 0.32, 0.0, 0.5, 0.5, 0.5, 0.5, 0.32, 0.7417, 0.5, 0.7417, 0.5, 0.5083, 0.5, 0.5083, 0.5, 0.7417, 0.5, 0.7417, 0.5, 0.5083, 0.5, 0.5, 0.5, 0.75, 0.4848, 0.75, 0.1352, 0.75, 0.02, 0.75, 0.48, 0.5, 0.02, 0.5, 0.1245, 0.5, 0.4835, 0.5, 0.48, 0.775, 0.0, 0.775, 0.12, 1.0, 0.12, 1.0, 0.0, 0.75, 0.3032, 0.75, 0.1352, 0.75, 0.4848, 0.75, 0.4908, 0.4554, 0.1352, 0.02, 0.1352, 0.48, 0.4848, 0.4946, 0.4848, 0.5, 0.5, 0.5, 0.5, 0.5, 0.5, 0.5, 0.5, 0.5, 0.5, 0.75, 0.5, 0.7583, 0.32, 0.5, 0.32, 0.7417, 0.308, 0.7417, 0.492, 0.5, 0.492, 0.5, 0.308, 0.775, 0.32, 0.75, 0.5, 1.0, 0.5, 1.0, 0.3, 0.7583, 0.32, 0.75, 0.3032, 0.7417, 0.308, 0.7417, 0.5, 0.7417, 0.492, 0.75, 0.4908, 0.5, 0.5, 0.5, 0.4835, 0.4946, 0.4848, 0.5, 0.1245, 0.45, 0.108, 0.4554, 0.1352, 0.5, 0.4835, 0.5083, 0.5, 0.5083, 0.5, 0.5, 0.48, 0.5, 0.492, 0.5, 0.5, 0.5, 0.5, 0.48, 0.492, 0.75, 0.3032, 0.775, 0.306, 0.775, 0.12, 0.75, 0.1352, 0.75, 0.4848, 0.7417, 0.5, 0.7417, 0.5, 0.75, 0.4908, 0.75, 0.4908, 0.7417, 0.492, 0.7417, 0.308, 0.75, 0.3032, 0.5, 0.5, 0.5, 0.492, 0.7417, 0.492, 0.7417, 0.5, 0.5, 0.32, 0.5, 0.308, 0.02, 0.308, 0.0, 0.32, 0.5, 0.02, 0.45, 0.0, 0.45, 0.108, 0.5, 0.1245, 0.775, 0.0, 0.75, 0.02, 0.75, 0.1352, 0.775, 0.12, 0.75, 0.48, 0.7417, 0.5, 0.7417, 0.5, 0.75, 0.4848, 0.4554, 0.1352, 0.45, 0.108, 0.0, 0.108, 0.02, 0.1352, 0.4946, 0.4848, 0.5, 0.4835, 0.5, 0.1245, 0.4554, 0.1352, 0.48, 0.4848, 0.5, 0.5, 0.5, 0.5, 0.4946, 0.4848, 0.5, 0.308, 0.5, 0.32, 0.7583, 0.32, 0.7417, 0.308, 0.0, 0.0, 0.0, 0.108, 0.45, 0.108, 0.45, 0.0, 1.0, 0.5, 1.0, 0.3, 1.0, 0.3, 1.0, 0.5, 0.0, 0.5, 0.5, 0.5, 0.5, 0.5, 0.0, 0.5, 0.75, 0.5, 1.0, 0.5, 1.0, 0.5, 0.75, 0.5, 1.0, 0.12, 1.0, 0.0, 1.0, 0.0, 1.0, 0.12, 1.0, 0.3, 1.0, 0.12, 1.0, 0.12, 1.0, 0.3, 0.5, 0.5, 0.75, 0.5, 0.75, 0.5, 0.5, 0.5, 0.5083, 0.5, 0.5, 0.48, 0.5, 0.48, 0.5083, 0.5, 0.5, 0.5, 0.48, 0.492, 0.48, 0.492, 0.5, 0.5, 0.02, 0.308, 0.0, 0.32, 0.0, 0.32, 0.02, 0.308, 0.5, 0.02, 0.45, 0.0, 0.45, 0.0, 0.5, 0.02, 0.775, 0.0, 0.75, 0.02, 0.75, 0.02, 0.775, 0.0, 0.75, 0.48, 0.7417, 0.5, 0.7417, 0.5, 0.75, 0.48, 0.0, 0.108, 0.02, 0.1352, 0.02, 0.1352, 0.0, 0.108, 0.48, 0.4848, 0.5, 0.5, 0.5, 0.5, 0.48, 0.4848, 0.0, 0.0, 0.0, 0.108, 0.0, 0.108, 0.0, 0.0, 0.45, 0.0, 0.0, 0.0, 0.0, 0.0, 0.45, 0.0, 0.5, 0.48, 0.5, 0.02, 0.5, 0.02, 0.5, 0.48, 1.0, 0.0, 0.775, 0.0, 0.775, 0.0, 1.0, 0.0, 0.75, 0.02, 0.75, 0.48, 0.75, 0.48, 0.75, 0.02, 0.7417, 0.5, 0.5083, 0.5, 0.5083, 0.5, 0.7417, 0.5, 0.0, 0.32, 0.0, 0.5, 0.0, 0.5, 0.0, 0.32, 0.48, 0.492, 0.02, 0.308, 0.02, 0.308, 0.48, 0.492, 0.5, 0.5, 0.5, 0.5, 0.5, 0.5, 0.5, 0.5, 0.02, 0.1352, 0.48, 0.4848, 0.48, 0.4848, 0.02, 0.1352])
me_plane_017.update()

# ---- objects
ob_floor_001 = bpy.data.objects.new('floor_001', me_plane)
ob_wall = bpy.data.objects.new('wall', me_plane_001)
ob_wall_corner_out = bpy.data.objects.new('wall_corner_out', me_plane_002)
ob_wall_corner_in = bpy.data.objects.new('wall_corner_in', me_plane_003)
ob_corridor_entrance = bpy.data.objects.new('corridor_entrance', me_plane_004)
ob_corridor_straight = bpy.data.objects.new('corridor_straight', me_plane_005)
ob_corridor_cross = bpy.data.objects.new('corridor_cross', me_plane_006)
ob_corridor_r = bpy.data.objects.new('corridor_r', me_plane_007)
ob_corridor_corner = bpy.data.objects.new('corridor_corner', me_plane_008)
ob_floor_001_mod = bpy.data.objects.new('floor_001_mod', me_plane_009)
ob_wall_mod = bpy.data.objects.new('wall_mod', me_plane_010)
ob_wall_corner_out_mod = bpy.data.objects.new('wall_corner_out_mod', me_plane_011)
ob_wall_corner_in_mod = bpy.data.objects.new('wall_corner_in_mod', me_plane_012)
ob_corridor_entrance_mod = bpy.data.objects.new('corridor_entrance_mod', me_plane_013)
ob_corridor_straight_mod = bpy.data.objects.new('corridor_straight_mod', me_plane_014)
ob_corridor_cross_mod = bpy.data.objects.new('corridor_cross_mod', me_plane_015)
ob_corridor_t_mod = bpy.data.objects.new('corridor_t_mod', me_plane_016)
ob_corridor_corner_mod = bpy.data.objects.new('corridor_corner_mod', me_plane_017)

# ---- transforms, parenting, visibility, modifiers, constraints
ob_floor_001.location = (32.5, 2.5, 0.0)
ob_wall.location = (38.5, 2.5, 0.0)
ob_wall_corner_out.location = (44.5, 2.5, 0.0)
ob_wall_corner_in.location = (50.5, 2.5, 0.0)
ob_corridor_entrance.location = (26.5, 2.5, 0.0)
ob_corridor_straight.location = (20.5, 2.5, 0.0)
ob_corridor_cross.location = (14.5, 2.5, 0.0)
ob_corridor_r.location = (8.5, 2.5, 0.0)
ob_corridor_corner.location = (2.5, 2.5, 0.0)
ob_floor_001_mod.location = (32.5, 8.5, 0.0)
ob_wall_mod.location = (38.5, 8.5, 0.0)
ob_wall_corner_out_mod.location = (44.5, 8.5, 0.0)
ob_wall_corner_in_mod.location = (50.5, 8.5, 0.0)
ob_corridor_entrance_mod.location = (26.5, 8.5, 0.0)
ob_corridor_straight_mod.location = (20.5, 8.5, 0.0)
ob_corridor_cross_mod.location = (14.5, 8.5, 0.0)
ob_corridor_t_mod.location = (8.5, 8.5, 0.0)
ob_corridor_corner_mod.location = (2.5, 8.5, 0.0)

# ---- collection membership
col_collection.objects.link(ob_floor_001)
col_collection.objects.link(ob_wall)
col_collection.objects.link(ob_wall_corner_out)
col_collection.objects.link(ob_wall_corner_in)
col_collection.objects.link(ob_corridor_entrance)
col_collection.objects.link(ob_corridor_straight)
col_collection.objects.link(ob_corridor_cross)
col_collection.objects.link(ob_corridor_r)
col_collection.objects.link(ob_corridor_corner)
col_collection.objects.link(ob_floor_001_mod)
col_collection.objects.link(ob_wall_mod)
col_collection.objects.link(ob_wall_corner_out_mod)
col_collection.objects.link(ob_wall_corner_in_mod)
col_collection.objects.link(ob_corridor_entrance_mod)
col_collection.objects.link(ob_corridor_straight_mod)
col_collection.objects.link(ob_corridor_cross_mod)
col_collection.objects.link(ob_corridor_t_mod)
col_collection.objects.link(ob_corridor_corner_mod)

# ---- scene / render settings (as saved in the file)
scene.frame_start = 1; scene.frame_end = 250; scene.frame_set(1)
scene.render.engine = 'BLENDER_EEVEE_NEXT'
scene.cycles.sampling_pattern = 'TABULATED_SOBOL'
scene.view_settings.view_transform = 'Filmic'
bpy.context.view_layer.update()

# ---- added for rendering (the .blend has no active camera and no usable light): camera, sun
cam_auto = bpy.data.cameras.new('AutoCamera')
cam_auto.lens = 50.0
cam_auto.sensor_width = 36.0
cam_auto.clip_end = 1000.0
ob_auto_camera = bpy.data.objects.new('AutoCamera', cam_auto)
scene.collection.objects.link(ob_auto_camera)
ob_auto_camera.location = (76.6402, -54.6683, 41.3059)
ob_auto_camera.rotation_euler = (1.09748, -7.21219e-08, 0.694738)
scene.camera = ob_auto_camera
light_auto_sun = bpy.data.lights.new('AutoSun', 'SUN')
light_auto_sun.energy = 3.0
light_auto_sun.angle = 0.0523599
ob_auto_sun = bpy.data.objects.new('AutoSun', light_auto_sun)
scene.collection.objects.link(ob_auto_sun)
ob_auto_sun.rotation_euler = (0.872665, 0.174533, 0.523599)
bpy.context.view_layer.update()

